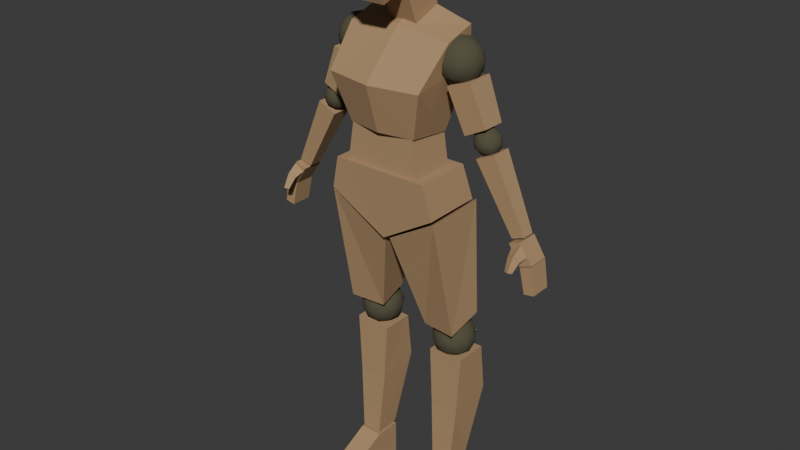 # Source: animated_female_mannequin.blend  (saved by Blender 4.1.24; exported with 4.5.12 LTS)
import bpy
from mathutils import Matrix  # noqa: F401  (used for matrix-valued properties, if any)

bpy.ops.wm.read_factory_settings(use_empty=True)
scene = bpy.context.scene
scene.name = 'Scene'

# ---- collections
col_character = bpy.data.collections.new('Character'); scene.collection.children.link(col_character)

# ---- materials (node trees are filled in below, after node groups)
mat_base = bpy.data.materials.new('Base')
mat_base.use_transparent_shadow = False
mat_joints = bpy.data.materials.new('Joints')
mat_joints.use_transparent_shadow = False

# ---- material node trees
mat_base.use_nodes = True; mat_base.node_tree.nodes.clear()
_N = mat_base.node_tree.nodes; _L = mat_base.node_tree.links
n0 = _N.new('ShaderNodeBsdfPrincipled'); n0.name = 'Principled BSDF'; n0.location = (10, 300)
n0.inputs[0].default_value = (0.4245, 0.2695, 0.1397, 1.0)
n0.inputs[2].default_value = 1.0
n1 = _N.new('ShaderNodeOutputMaterial'); n1.name = 'Material Output'; n1.location = (300, 300)
_L.new(n0.outputs[0], n1.inputs[0])
n1.is_active_output = True
mat_joints.use_nodes = True; mat_joints.node_tree.nodes.clear()
_N = mat_joints.node_tree.nodes; _L = mat_joints.node_tree.links
n0 = _N.new('ShaderNodeBsdfPrincipled'); n0.name = 'Principled BSDF'; n0.location = (10, 300)
n0.inputs[0].default_value = (0.08915, 0.08196, 0.04571, 1.0)
n0.inputs[2].default_value = 1.0
n1 = _N.new('ShaderNodeOutputMaterial'); n1.name = 'Material Output'; n1.location = (300, 300)
_L.new(n0.outputs[0], n1.inputs[0])
n1.is_active_output = True

# ---- world
world_world = bpy.data.worlds.new('World'); scene.world = world_world
world_world.use_nodes = True; world_world.node_tree.nodes.clear()
_N = world_world.node_tree.nodes; _L = world_world.node_tree.links
n0 = _N.new('ShaderNodeOutputWorld'); n0.name = 'World Output'; n0.location = (300, 300)
n1 = _N.new('ShaderNodeBackground'); n1.name = 'Background'; n1.location = (10, 300)
n1.inputs[0].default_value = (0.05088, 0.05088, 0.05088, 1.0)
_L.new(n1.outputs[0], n0.inputs[0])
n0.is_active_output = True
world_world.color = (0.05088, 0.05088, 0.05088)
world_world.use_sun_shadow = False
world_world.sun_shadow_jitter_overblur = 0.0

# ---- meshes
me_cube_009 = bpy.data.meshes.new('Cube.009')
me_cube_009.from_pydata([(0.2292, 0.1113, 0.001957), (0.2292, 0.109, 0.2459), (0.2292, 0.2891, 0.001957), (0.2292, 0.2868, 0.2459), (0.3882, 0.1113, 0.001957), (0.3882, 0.109, 0.2459), (0.3882, 0.2891, 0.001957), (0.3882, 0.2868, 0.2459), (0.2292, -0.2637, -0.00155), (0.2292, -0.2659, 0.0584), (0.3882, -0.2659, 0.0584), (0.3882, -0.2637, -0.00155), (-0.2292, 0.1113, 0.001957), (-0.2292, 0.109, 0.2459), (-0.2292, 0.2891, 0.001957), (-0.2292, 0.2868, 0.2459), (-0.3882, 0.1113, 0.001957), (-0.3882, 0.109, 0.2459), (-0.3882, 0.2891, 0.001957), (-0.3882, 0.2868, 0.2459), (-0.2292, -0.2637, -0.00155), (-0.2292, -0.2659, 0.0584), (-0.3882, -0.2659, 0.0584), (-0.3882, -0.2637, -0.00155), (-0.09289, -0.1891, 3.452), (-0.1252, -0.2203, 3.898), (-0.09289, 0.1854, 3.63), (-0.1255, 0.2143, 3.965), (0.09289, -0.1891, 3.452), (0.1252, -0.2203, 3.898), (0.09289, 0.1854, 3.63), (0.1255, 0.2143, 3.965), (-0.1253, -0.2655, 3.629), (-0.1468, 0.2432, 3.792), (0.1468, 0.2432, 3.792), (0.1253, -0.2655, 3.629), (-0.09289, -0.02108, 3.508), (-0.1376, -0.0257, 4.004), (0.09289, -0.02108, 3.508), (0.1376, -0.0257, 4.004), (0.192, -0.01221, 3.74), (-0.192, -0.01221, 3.74), (-0.09238, 0.09071, 3.283), (-0.09238, -0.03353, 3.581), (-0.09238, 0.2827, 3.363), (-0.09238, 0.1585, 3.661), (0.09238, 0.09071, 3.283), (0.09238, -0.03353, 3.581), (0.09238, 0.2827, 3.363), (0.09238, 0.1585, 3.661), (0.235, -0.1039, 2.676), (0.3571, 0.0447, 3.235), (0.235, 0.1901, 2.642), (0.3571, 0.2507, 3.3), (0.0, 0.2278, 2.642), (0.0, 0.2865, 3.379), (0.0, -0.1457, 2.676), (0.0, 0.04152, 3.281), (0.3266, 0.2957, 3.057), (0.3266, -0.1791, 2.99), (0.0, -0.2412, 2.99), (0.0, 0.3619, 3.057), (-0.235, -0.1039, 2.676), (-0.3571, 0.0447, 3.235), (-0.235, 0.1901, 2.642), (-0.3571, 0.2507, 3.3), (-0.3266, 0.2957, 3.057), (-0.3266, -0.1791, 2.99), (0.3841, -0.1229, 2.208), (0.3275, -0.1385, 2.433), (0.3841, 0.2779, 2.214), (0.3275, 0.2505, 2.437), (-1.52e-11, 0.3069, 1.979), (0.0, -0.09921, 1.973), (-0.3841, -0.1229, 2.208), (-0.3275, -0.1385, 2.433), (-0.3841, 0.2779, 2.214), (-0.3275, 0.2505, 2.437), (-0.2701, -0.1081, 2.371), (-0.205, -0.1081, 2.781), (-0.2701, 0.1908, 2.371), (-0.205, 0.1908, 2.781), (0.2701, -0.1081, 2.371), (0.205, -0.1081, 2.781), (0.2701, 0.1908, 2.371), (0.205, 0.1908, 2.781), (0.3887, -0.1125, 2.187), (0.3893, 0.3106, 2.203), (0.0152, 0.2792, 1.965), (0.0152, -0.06134, 1.961), (0.4119, 0.06638, 1.343), (0.4249, 0.3109, 1.417), (0.1739, 0.09853, 1.335), (0.1739, 0.2911, 1.409), (-0.3887, -0.1125, 2.187), (-0.3893, 0.3106, 2.203), (-0.0152, 0.2792, 1.965), (-0.0152, -0.06134, 1.961), (-0.4119, 0.06638, 1.343), (-0.4249, 0.3109, 1.417), (-0.1739, 0.09853, 1.335), (-0.1739, 0.2911, 1.409), (0.3011, 0.241, 1.093), (0.407, 0.1641, 1.174), (0.2607, 0.1165, 1.174), (0.1702, 0.241, 1.174), (0.2607, 0.3655, 1.174), (0.407, 0.3179, 1.174), (0.3416, 0.1165, 1.305), (0.1952, 0.1641, 1.305), (0.1952, 0.3179, 1.305), (0.3416, 0.3655, 1.305), (0.432, 0.241, 1.305), (0.3011, 0.241, 1.386), (0.2773, 0.1678, 1.115), (0.3634, 0.1958, 1.115), (0.3396, 0.1226, 1.163), (0.4256, 0.241, 1.163), (0.3634, 0.2862, 1.115), (0.2242, 0.241, 1.115), (0.2004, 0.1678, 1.163), (0.2773, 0.3142, 1.115), (0.2004, 0.3142, 1.163), (0.3396, 0.3594, 1.163), (0.4403, 0.1958, 1.24), (0.4403, 0.2862, 1.24), (0.3011, 0.09467, 1.24), (0.3871, 0.1226, 1.24), (0.1619, 0.1958, 1.24), (0.2151, 0.1226, 1.24), (0.2151, 0.3594, 1.24), (0.1619, 0.2862, 1.24), (0.3871, 0.3594, 1.24), (0.3011, 0.3873, 1.24), (0.4018, 0.1678, 1.317), (0.2626, 0.1226, 1.317), (0.1766, 0.241, 1.317), (0.2626, 0.3594, 1.317), (0.4018, 0.3142, 1.317), (0.3249, 0.1678, 1.364), (0.378, 0.241, 1.364), (0.2389, 0.1958, 1.364), (0.2389, 0.2862, 1.364), (0.3249, 0.3142, 1.364), (-0.3011, 0.241, 1.112), (-0.407, 0.1641, 1.192), (-0.2607, 0.1165, 1.192), (-0.1702, 0.241, 1.192), (-0.2607, 0.3655, 1.192), (-0.407, 0.3179, 1.192), (-0.3416, 0.1165, 1.323), (-0.1952, 0.1641, 1.323), (-0.1952, 0.3179, 1.323), (-0.3416, 0.3655, 1.323), (-0.432, 0.241, 1.323), (-0.3011, 0.241, 1.404), (-0.2773, 0.1678, 1.133), (-0.3634, 0.1958, 1.133), (-0.3396, 0.1226, 1.181), (-0.4256, 0.241, 1.181), (-0.3634, 0.2862, 1.133), (-0.2242, 0.241, 1.133), (-0.2004, 0.1678, 1.181), (-0.2773, 0.3142, 1.133), (-0.2004, 0.3142, 1.181), (-0.3396, 0.3594, 1.181), (-0.4403, 0.1958, 1.258), (-0.4403, 0.2862, 1.258), (-0.3011, 0.09467, 1.258), (-0.3871, 0.1226, 1.258), (-0.1619, 0.1958, 1.258), (-0.2151, 0.1226, 1.258), (-0.2151, 0.3594, 1.258), (-0.1619, 0.2862, 1.258), (-0.3871, 0.3594, 1.258), (-0.3011, 0.3873, 1.258), (-0.4018, 0.1678, 1.335), (-0.2626, 0.1226, 1.335), (-0.1766, 0.241, 1.335), (-0.2626, 0.3594, 1.335), (-0.4018, 0.3142, 1.335), (-0.3249, 0.1678, 1.382), (-0.378, 0.241, 1.382), (-0.2389, 0.1958, 1.382), (-0.2389, 0.2862, 1.382), (-0.3249, 0.3142, 1.382), (0.2394, 0.1162, 0.2646), (0.1839, 0.1428, 1.125), (0.2394, 0.2903, 0.2646), (0.1839, 0.3641, 1.125), (0.3772, 0.1162, 0.2646), (0.4314, 0.1428, 1.136), (0.3772, 0.2903, 0.2646), (0.4314, 0.3641, 1.136), (0.2066, 0.139, 0.717), (0.1971, 0.4183, 0.7916), (0.423, 0.4183, 0.7928), (0.4076, 0.139, 0.723), (-0.2394, 0.1162, 0.2646), (-0.1839, 0.1428, 1.125), (-0.2394, 0.2903, 0.2646), (-0.1839, 0.3641, 1.125), (-0.3772, 0.1162, 0.2646), (-0.4314, 0.1428, 1.136), (-0.3772, 0.2903, 0.2646), (-0.4314, 0.3641, 1.136), (-0.2066, 0.139, 0.717), (-0.1971, 0.4183, 0.7916), (-0.423, 0.4183, 0.7928), (-0.4076, 0.139, 0.723), (0.3679, 0.1459, 2.976), (0.4727, 0.06977, 3.056), (0.3279, 0.02273, 3.056), (0.2384, 0.1459, 3.056), (0.3279, 0.2691, 3.056), (0.4727, 0.222, 3.056), (0.4079, 0.02273, 3.185), (0.2632, 0.06977, 3.185), (0.2632, 0.222, 3.185), (0.4079, 0.2691, 3.185), (0.4974, 0.1459, 3.185), (0.3679, 0.1459, 3.265), (0.3444, 0.0735, 2.997), (0.4295, 0.1012, 2.997), (0.406, 0.02876, 3.044), (0.4911, 0.1459, 3.044), (0.4295, 0.1906, 2.997), (0.2918, 0.1459, 2.997), (0.2683, 0.0735, 3.044), (0.3444, 0.2183, 2.997), (0.2683, 0.2183, 3.044), (0.406, 0.263, 3.044), (0.5056, 0.1012, 3.12), (0.5056, 0.1906, 3.12), (0.3679, 0.001102, 3.12), (0.453, 0.02875, 3.12), (0.2302, 0.1012, 3.12), (0.2828, 0.02875, 3.12), (0.2828, 0.263, 3.12), (0.2302, 0.1906, 3.12), (0.453, 0.263, 3.12), (0.3679, 0.2907, 3.12), (0.4676, 0.0735, 3.197), (0.3299, 0.02876, 3.197), (0.2448, 0.1459, 3.197), (0.3299, 0.263, 3.197), (0.4676, 0.2183, 3.197), (0.3915, 0.0735, 3.244), (0.4441, 0.1459, 3.244), (0.3063, 0.1012, 3.244), (0.3063, 0.1906, 3.244), (0.3915, 0.2183, 3.244), (-0.3679, 0.1459, 2.976), (-0.4727, 0.06977, 3.056), (-0.3279, 0.02273, 3.056), (-0.2384, 0.1459, 3.056), (-0.3279, 0.2691, 3.056), (-0.4727, 0.222, 3.056), (-0.4079, 0.02273, 3.185), (-0.2632, 0.06977, 3.185), (-0.2632, 0.222, 3.185), (-0.4079, 0.2691, 3.185), (-0.4974, 0.1459, 3.185), (-0.3679, 0.1459, 3.265), (-0.3444, 0.0735, 2.997), (-0.4295, 0.1012, 2.997), (-0.406, 0.02876, 3.044), (-0.4911, 0.1459, 3.044), (-0.4295, 0.1906, 2.997), (-0.2918, 0.1459, 2.997), (-0.2683, 0.0735, 3.044), (-0.3444, 0.2183, 2.997), (-0.2683, 0.2183, 3.044), (-0.406, 0.263, 3.044), (-0.5056, 0.1012, 3.12), (-0.5056, 0.1906, 3.12), (-0.3679, 0.001102, 3.12), (-0.453, 0.02875, 3.12), (-0.2302, 0.1012, 3.12), (-0.2828, 0.02875, 3.12), (-0.2828, 0.263, 3.12), (-0.2302, 0.1906, 3.12), (-0.453, 0.263, 3.12), (-0.3679, 0.2907, 3.12), (-0.4676, 0.0735, 3.197), (-0.3299, 0.02876, 3.197), (-0.2448, 0.1459, 3.197), (-0.3299, 0.263, 3.197), (-0.4676, 0.2183, 3.197), (-0.3915, 0.0735, 3.244), (-0.4441, 0.1459, 3.244), (-0.3063, 0.1012, 3.244), (-0.3063, 0.1906, 3.244), (-0.3915, 0.2183, 3.244), (0.4675, 0.06547, 2.71), (0.3494, 0.04849, 2.986), (0.4675, 0.2207, 2.71), (0.3494, 0.2377, 2.986), (0.6107, 0.06547, 2.783), (0.5032, 0.04849, 3.044), (0.6107, 0.2207, 2.783), (0.5032, 0.2377, 3.044), (-0.4675, 0.06547, 2.71), (-0.3494, 0.04849, 2.986), (-0.4675, 0.2207, 2.71), (-0.3494, 0.2377, 2.986), (-0.6107, 0.06547, 2.783), (-0.5032, 0.04849, 3.044), (-0.6107, 0.2207, 2.783), (-0.5032, 0.2377, 3.044), (0.5744, 0.1459, 2.596), (0.6382, 0.09958, 2.645), (0.5501, 0.07096, 2.645), (0.4957, 0.1459, 2.645), (0.5501, 0.2208, 2.645), (0.6382, 0.1922, 2.645), (0.5988, 0.07096, 2.723), (0.5107, 0.09958, 2.723), (0.5107, 0.1922, 2.723), (0.5988, 0.2208, 2.723), (0.6532, 0.1459, 2.723), (0.5744, 0.1459, 2.772), (0.5601, 0.1018, 2.609), (0.6119, 0.1187, 2.609), (0.5976, 0.07463, 2.638), (0.6494, 0.1459, 2.638), (0.6119, 0.1731, 2.609), (0.5281, 0.1459, 2.609), (0.5138, 0.1018, 2.638), (0.5601, 0.1899, 2.609), (0.5138, 0.1899, 2.638), (0.5976, 0.2172, 2.638), (0.6582, 0.1187, 2.684), (0.6582, 0.1731, 2.684), (0.5744, 0.0578, 2.684), (0.6262, 0.07463, 2.684), (0.4907, 0.1187, 2.684), (0.5227, 0.07463, 2.684), (0.5227, 0.2172, 2.684), (0.4907, 0.1731, 2.684), (0.6262, 0.2172, 2.684), (0.5744, 0.234, 2.684), (0.6351, 0.1018, 2.73), (0.5513, 0.07463, 2.73), (0.4995, 0.1459, 2.73), (0.5513, 0.2172, 2.73), (0.6351, 0.1899, 2.73), (0.5888, 0.1018, 2.759), (0.6208, 0.1459, 2.759), (0.537, 0.1187, 2.759), (0.537, 0.1731, 2.759), (0.5888, 0.1899, 2.759), (-0.5744, 0.1459, 2.596), (-0.6382, 0.09958, 2.645), (-0.5501, 0.07096, 2.645), (-0.4957, 0.1459, 2.645), (-0.5501, 0.2208, 2.645), (-0.6382, 0.1922, 2.645), (-0.5988, 0.07096, 2.723), (-0.5107, 0.09958, 2.723), (-0.5107, 0.1922, 2.723), (-0.5988, 0.2208, 2.723), (-0.6532, 0.1459, 2.723), (-0.5744, 0.1459, 2.772), (-0.5601, 0.1018, 2.609), (-0.6119, 0.1187, 2.609), (-0.5976, 0.07463, 2.638), (-0.6494, 0.1459, 2.638), (-0.6119, 0.1731, 2.609), (-0.5281, 0.1459, 2.609), (-0.5138, 0.1018, 2.638), (-0.5601, 0.1899, 2.609), (-0.5138, 0.1899, 2.638), (-0.5976, 0.2172, 2.638), (-0.6582, 0.1187, 2.684), (-0.6582, 0.1731, 2.684), (-0.5744, 0.0578, 2.684), (-0.6262, 0.07463, 2.684), (-0.4907, 0.1187, 2.684), (-0.5227, 0.07463, 2.684), (-0.5227, 0.2172, 2.684), (-0.4907, 0.1731, 2.684), (-0.6262, 0.2172, 2.684), (-0.5744, 0.234, 2.684), (-0.6351, 0.1018, 2.73), (-0.5513, 0.07463, 2.73), (-0.4995, 0.1459, 2.73), (-0.5513, 0.2172, 2.73), (-0.6351, 0.1899, 2.73), (-0.5888, 0.1018, 2.759), (-0.6208, 0.1459, 2.759), (-0.537, 0.1187, 2.759), (-0.537, 0.1731, 2.759), (-0.5888, 0.1899, 2.759), (0.7964, 0.1002, 2.155), (0.5451, 0.0756, 2.587), (0.7964, 0.1859, 2.155), (0.5451, 0.2106, 2.587), (0.8807, 0.1002, 2.184), (0.6701, 0.0756, 2.646), (0.8807, 0.1859, 2.184), (0.6701, 0.2106, 2.646), (-0.7964, 0.1002, 2.155), (-0.5451, 0.0756, 2.587), (-0.7964, 0.1859, 2.155), (-0.5451, 0.2106, 2.587), (-0.8807, 0.1002, 2.184), (-0.6701, 0.0756, 2.646), (-0.8807, 0.1859, 2.184), (-0.6701, 0.2106, 2.646), (0.9261, 0.0593, 1.85), (0.8068, 0.0593, 2.144), (0.9261, 0.2009, 1.85), (0.8068, 0.2009, 2.144), (0.9933, 0.0593, 1.862), (0.8839, 0.0593, 2.174), (0.9933, 0.2009, 1.862), (0.8839, 0.2009, 2.174), (0.889, 0.05945, 2.013), (0.8871, 0.2009, 2.018), (0.9642, 0.2009, 2.047), (0.9642, 0.0593, 2.047), (-0.8879, -0.01265, 2.115), (-0.9166, 0.008884, 2.075), (-0.8408, 0.0002928, 2.09), (-0.8699, 0.02358, 2.051), (-0.8914, 0.05879, 2.161), (-0.9321, 0.05879, 2.095), (-0.8841, -0.06327, 2.029), (-0.9012, -0.03759, 2.018), (-0.8253, 0.05879, 2.12), (-0.8661, 0.05879, 2.054), (-0.8563, -0.04743, 2.022), (-0.8734, -0.02176, 2.012), (0.8734, -0.02176, 2.012), (0.8563, -0.04743, 2.022), (0.8661, 0.05879, 2.054), (0.8253, 0.05879, 2.12), (0.9012, -0.03759, 2.018), (0.8841, -0.06327, 2.029), (0.9321, 0.05879, 2.095), (0.8914, 0.05879, 2.161), (0.8699, 0.02358, 2.051), (0.8408, 0.0002928, 2.09), (0.9166, 0.008884, 2.075), (0.8879, -0.01265, 2.115), (-0.9642, 0.0593, 2.047), (-0.9642, 0.2009, 2.047), (-0.8871, 0.2009, 2.018), (-0.889, 0.05945, 2.013), (-0.8839, 0.2009, 2.174), (-0.9933, 0.2009, 1.862), (-0.8839, 0.0593, 2.174), (-0.9933, 0.0593, 1.862), (-0.8068, 0.2009, 2.144), (-0.9261, 0.2009, 1.85), (-0.8068, 0.0593, 2.144), (-0.9261, 0.0593, 1.85), (0.9661, 0.05945, 2.043), (0.8871, 0.0593, 2.018), (0.9661, 0.201, 2.043), (0.889, 0.201, 2.013), (0.841, 0.001172, 2.09), (0.8877, -0.01353, 2.114), (0.9169, 0.009764, 2.075), (0.8697, 0.0227, 2.05), (-0.9661, 0.05945, 2.043), (-0.8871, 0.0593, 2.018), (-0.9661, 0.201, 2.043), (-0.889, 0.201, 2.013), (-0.841, 0.001172, 2.09), (-0.8877, -0.01353, 2.114), (-0.9169, 0.009764, 2.075), (-0.8697, 0.0227, 2.05)], [], [(0, 1, 3, 2), (2, 3, 7, 6), (6, 7, 5, 4), (5, 1, 9, 10), (2, 6, 4, 0), (7, 3, 1, 5), (11, 10, 9, 8), (4, 5, 10, 11), (1, 0, 8, 9), (0, 4, 11, 8), (12, 14, 15, 13), (14, 18, 19, 15), (18, 16, 17, 19), (17, 22, 21, 13), (14, 12, 16, 18), (19, 17, 13, 15), (23, 20, 21, 22), (16, 23, 22, 17), (13, 21, 20, 12), (12, 20, 23, 16), (41, 37, 27, 33), (33, 27, 31, 34), (40, 39, 29, 35), (35, 29, 25, 32), (36, 38, 28, 24), (39, 37, 25, 29), (28, 35, 32, 24), (38, 40, 35, 28), (26, 33, 34, 30), (36, 41, 33, 26), (24, 32, 41, 36), (30, 34, 40, 38), (31, 27, 37, 39), (26, 30, 38, 36), (34, 31, 39, 40), (32, 25, 37, 41), (42, 43, 45, 44), (44, 45, 49, 48), (48, 49, 47, 46), (46, 47, 43, 42), (44, 48, 46, 42), (49, 45, 43, 47), (61, 55, 53, 58), (58, 53, 51, 59), (54, 52, 50, 56), (53, 55, 57, 51), (59, 51, 57, 60), (50, 59, 60, 56), (52, 58, 59, 50), (54, 61, 58, 52), (61, 66, 65, 55), (66, 67, 63, 65), (54, 56, 62, 64), (65, 63, 57, 55), (67, 60, 57, 63), (62, 56, 60, 67), (64, 62, 67, 66), (54, 64, 66, 61), (70, 71, 69, 68), (72, 70, 68, 73), (74, 73, 68, 69, 75), (72, 76, 77, 71, 70), (76, 74, 75, 77), (72, 73, 74, 76), (77, 75, 69, 71), (78, 79, 81, 80), (80, 81, 85, 84), (84, 85, 83, 82), (82, 83, 79, 78), (80, 84, 82, 78), (85, 81, 79, 83), (88, 89, 86, 87), (93, 91, 90, 92), (88, 87, 91, 93), (87, 86, 90, 91), (89, 88, 93, 92), (86, 89, 92, 90), (96, 95, 94, 97), (101, 100, 98, 99), (96, 101, 99, 95), (95, 99, 98, 94), (97, 100, 101, 96), (94, 98, 100, 97), (102, 115, 114), (103, 115, 117), (102, 114, 119), (102, 119, 121), (102, 121, 118), (103, 117, 124), (104, 116, 126), (105, 120, 128), (106, 122, 130), (107, 123, 132), (103, 124, 127), (104, 126, 129), (105, 128, 131), (106, 130, 133), (107, 132, 125), (108, 134, 139), (109, 135, 141), (110, 136, 142), (111, 137, 143), (112, 138, 140), (140, 143, 113), (140, 138, 143), (138, 111, 143), (143, 142, 113), (143, 137, 142), (137, 110, 142), (142, 141, 113), (142, 136, 141), (136, 109, 141), (141, 139, 113), (141, 135, 139), (135, 108, 139), (139, 140, 113), (139, 134, 140), (134, 112, 140), (125, 138, 112), (125, 132, 138), (132, 111, 138), (133, 137, 111), (133, 130, 137), (130, 110, 137), (131, 136, 110), (131, 128, 136), (128, 109, 136), (129, 135, 109), (129, 126, 135), (126, 108, 135), (127, 134, 108), (127, 124, 134), (124, 112, 134), (132, 133, 111), (132, 123, 133), (123, 106, 133), (130, 131, 110), (130, 122, 131), (122, 105, 131), (128, 129, 109), (128, 120, 129), (120, 104, 129), (126, 127, 108), (126, 116, 127), (116, 103, 127), (124, 125, 112), (124, 117, 125), (117, 107, 125), (118, 123, 107), (118, 121, 123), (121, 106, 123), (121, 122, 106), (121, 119, 122), (119, 105, 122), (119, 120, 105), (119, 114, 120), (114, 104, 120), (117, 118, 107), (117, 115, 118), (115, 102, 118), (114, 116, 104), (114, 115, 116), (115, 103, 116), (144, 156, 157), (145, 159, 157), (144, 161, 156), (144, 163, 161), (144, 160, 163), (145, 166, 159), (146, 168, 158), (147, 170, 162), (148, 172, 164), (149, 174, 165), (145, 169, 166), (146, 171, 168), (147, 173, 170), (148, 175, 172), (149, 167, 174), (150, 181, 176), (151, 183, 177), (152, 184, 178), (153, 185, 179), (154, 182, 180), (182, 155, 185), (182, 185, 180), (180, 185, 153), (185, 155, 184), (185, 184, 179), (179, 184, 152), (184, 155, 183), (184, 183, 178), (178, 183, 151), (183, 155, 181), (183, 181, 177), (177, 181, 150), (181, 155, 182), (181, 182, 176), (176, 182, 154), (167, 154, 180), (167, 180, 174), (174, 180, 153), (175, 153, 179), (175, 179, 172), (172, 179, 152), (173, 152, 178), (173, 178, 170), (170, 178, 151), (171, 151, 177), (171, 177, 168), (168, 177, 150), (169, 150, 176), (169, 176, 166), (166, 176, 154), (174, 153, 175), (174, 175, 165), (165, 175, 148), (172, 152, 173), (172, 173, 164), (164, 173, 147), (170, 151, 171), (170, 171, 162), (162, 171, 146), (168, 150, 169), (168, 169, 158), (158, 169, 145), (166, 154, 167), (166, 167, 159), (159, 167, 149), (160, 149, 165), (160, 165, 163), (163, 165, 148), (163, 148, 164), (163, 164, 161), (161, 164, 147), (161, 147, 162), (161, 162, 156), (156, 162, 146), (159, 149, 160), (159, 160, 157), (157, 160, 144), (156, 146, 158), (156, 158, 157), (157, 158, 145), (194, 187, 189, 195), (195, 189, 193, 196), (196, 193, 191, 197), (197, 191, 187, 194), (188, 192, 190, 186), (193, 189, 187, 191), (190, 197, 194, 186), (192, 196, 197, 190), (188, 195, 196, 192), (186, 194, 195, 188), (206, 207, 201, 199), (207, 208, 205, 201), (208, 209, 203, 205), (209, 206, 199, 203), (200, 198, 202, 204), (205, 203, 199, 201), (202, 198, 206, 209), (204, 202, 209, 208), (200, 204, 208, 207), (198, 200, 207, 206), (210, 223, 222), (211, 223, 225), (210, 222, 227), (210, 227, 229), (210, 229, 226), (211, 225, 232), (212, 224, 234), (213, 228, 236), (214, 230, 238), (215, 231, 240), (211, 232, 235), (212, 234, 237), (213, 236, 239), (214, 238, 241), (215, 240, 233), (216, 242, 247), (217, 243, 249), (218, 244, 250), (219, 245, 251), (220, 246, 248), (248, 251, 221), (248, 246, 251), (246, 219, 251), (251, 250, 221), (251, 245, 250), (245, 218, 250), (250, 249, 221), (250, 244, 249), (244, 217, 249), (249, 247, 221), (249, 243, 247), (243, 216, 247), (247, 248, 221), (247, 242, 248), (242, 220, 248), (233, 246, 220), (233, 240, 246), (240, 219, 246), (241, 245, 219), (241, 238, 245), (238, 218, 245), (239, 244, 218), (239, 236, 244), (236, 217, 244), (237, 243, 217), (237, 234, 243), (234, 216, 243), (235, 242, 216), (235, 232, 242), (232, 220, 242), (240, 241, 219), (240, 231, 241), (231, 214, 241), (238, 239, 218), (238, 230, 239), (230, 213, 239), (236, 237, 217), (236, 228, 237), (228, 212, 237), (234, 235, 216), (234, 224, 235), (224, 211, 235), (232, 233, 220), (232, 225, 233), (225, 215, 233), (226, 231, 215), (226, 229, 231), (229, 214, 231), (229, 230, 214), (229, 227, 230), (227, 213, 230), (227, 228, 213), (227, 222, 228), (222, 212, 228), (225, 226, 215), (225, 223, 226), (223, 210, 226), (222, 224, 212), (222, 223, 224), (223, 211, 224), (252, 264, 265), (253, 267, 265), (252, 269, 264), (252, 271, 269), (252, 268, 271), (253, 274, 267), (254, 276, 266), (255, 278, 270), (256, 280, 272), (257, 282, 273), (253, 277, 274), (254, 279, 276), (255, 281, 278), (256, 283, 280), (257, 275, 282), (258, 289, 284), (259, 291, 285), (260, 292, 286), (261, 293, 287), (262, 290, 288), (290, 263, 293), (290, 293, 288), (288, 293, 261), (293, 263, 292), (293, 292, 287), (287, 292, 260), (292, 263, 291), (292, 291, 286), (286, 291, 259), (291, 263, 289), (291, 289, 285), (285, 289, 258), (289, 263, 290), (289, 290, 284), (284, 290, 262), (275, 262, 288), (275, 288, 282), (282, 288, 261), (283, 261, 287), (283, 287, 280), (280, 287, 260), (281, 260, 286), (281, 286, 278), (278, 286, 259), (279, 259, 285), (279, 285, 276), (276, 285, 258), (277, 258, 284), (277, 284, 274), (274, 284, 262), (282, 261, 283), (282, 283, 273), (273, 283, 256), (280, 260, 281), (280, 281, 272), (272, 281, 255), (278, 259, 279), (278, 279, 270), (270, 279, 254), (276, 258, 277), (276, 277, 266), (266, 277, 253), (274, 262, 275), (274, 275, 267), (267, 275, 257), (268, 257, 273), (268, 273, 271), (271, 273, 256), (271, 256, 272), (271, 272, 269), (269, 272, 255), (269, 255, 270), (269, 270, 264), (264, 270, 254), (267, 257, 268), (267, 268, 265), (265, 268, 252), (264, 254, 266), (264, 266, 265), (265, 266, 253), (294, 295, 297, 296), (296, 297, 301, 300), (300, 301, 299, 298), (298, 299, 295, 294), (296, 300, 298, 294), (301, 297, 295, 299), (302, 304, 305, 303), (304, 308, 309, 305), (308, 306, 307, 309), (306, 302, 303, 307), (304, 302, 306, 308), (309, 307, 303, 305), (310, 323, 322), (311, 323, 325), (310, 322, 327), (310, 327, 329), (310, 329, 326), (311, 325, 332), (312, 324, 334), (313, 328, 336), (314, 330, 338), (315, 331, 340), (311, 332, 335), (312, 334, 337), (313, 336, 339), (314, 338, 341), (315, 340, 333), (316, 342, 347), (317, 343, 349), (318, 344, 350), (319, 345, 351), (320, 346, 348), (348, 351, 321), (348, 346, 351), (346, 319, 351), (351, 350, 321), (351, 345, 350), (345, 318, 350), (350, 349, 321), (350, 344, 349), (344, 317, 349), (349, 347, 321), (349, 343, 347), (343, 316, 347), (347, 348, 321), (347, 342, 348), (342, 320, 348), (333, 346, 320), (333, 340, 346), (340, 319, 346), (341, 345, 319), (341, 338, 345), (338, 318, 345), (339, 344, 318), (339, 336, 344), (336, 317, 344), (337, 343, 317), (337, 334, 343), (334, 316, 343), (335, 342, 316), (335, 332, 342), (332, 320, 342), (340, 341, 319), (340, 331, 341), (331, 314, 341), (338, 339, 318), (338, 330, 339), (330, 313, 339), (336, 337, 317), (336, 328, 337), (328, 312, 337), (334, 335, 316), (334, 324, 335), (324, 311, 335), (332, 333, 320), (332, 325, 333), (325, 315, 333), (326, 331, 315), (326, 329, 331), (329, 314, 331), (329, 330, 314), (329, 327, 330), (327, 313, 330), (327, 328, 313), (327, 322, 328), (322, 312, 328), (325, 326, 315), (325, 323, 326), (323, 310, 326), (322, 324, 312), (322, 323, 324), (323, 311, 324), (352, 364, 365), (353, 367, 365), (352, 369, 364), (352, 371, 369), (352, 368, 371), (353, 374, 367), (354, 376, 366), (355, 378, 370), (356, 380, 372), (357, 382, 373), (353, 377, 374), (354, 379, 376), (355, 381, 378), (356, 383, 380), (357, 375, 382), (358, 389, 384), (359, 391, 385), (360, 392, 386), (361, 393, 387), (362, 390, 388), (390, 363, 393), (390, 393, 388), (388, 393, 361), (393, 363, 392), (393, 392, 387), (387, 392, 360), (392, 363, 391), (392, 391, 386), (386, 391, 359), (391, 363, 389), (391, 389, 385), (385, 389, 358), (389, 363, 390), (389, 390, 384), (384, 390, 362), (375, 362, 388), (375, 388, 382), (382, 388, 361), (383, 361, 387), (383, 387, 380), (380, 387, 360), (381, 360, 386), (381, 386, 378), (378, 386, 359), (379, 359, 385), (379, 385, 376), (376, 385, 358), (377, 358, 384), (377, 384, 374), (374, 384, 362), (382, 361, 383), (382, 383, 373), (373, 383, 356), (380, 360, 381), (380, 381, 372), (372, 381, 355), (378, 359, 379), (378, 379, 370), (370, 379, 354), (376, 358, 377), (376, 377, 366), (366, 377, 353), (374, 362, 375), (374, 375, 367), (367, 375, 357), (368, 357, 373), (368, 373, 371), (371, 373, 356), (371, 356, 372), (371, 372, 369), (369, 372, 355), (369, 355, 370), (369, 370, 364), (364, 370, 354), (367, 357, 368), (367, 368, 365), (365, 368, 352), (364, 354, 366), (364, 366, 365), (365, 366, 353), (394, 395, 397, 396), (396, 397, 401, 400), (400, 401, 399, 398), (398, 399, 395, 394), (396, 400, 398, 394), (401, 397, 395, 399), (402, 404, 405, 403), (404, 408, 409, 405), (408, 406, 407, 409), (406, 402, 403, 407), (404, 402, 406, 408), (409, 407, 403, 405), (459, 411, 413, 419), (419, 413, 417, 420), (420, 417, 415, 421), (421, 415, 411, 459), (412, 416, 414, 410), (417, 413, 411, 415), (414, 458, 418, 410), (416, 460, 458, 414), (412, 461, 460, 416), (410, 418, 461, 412), (471, 424, 432, 428), (423, 471, 428, 429), (425, 470, 430, 431), (426, 430, 470, 422), (427, 426, 422, 472), (473, 423, 429, 433), (431, 427, 472, 425), (431, 430, 426, 427), (429, 428, 432, 433), (433, 432, 424, 473), (442, 462, 437, 436), (436, 437, 441, 440), (444, 463, 439, 438), (438, 439, 435, 434), (465, 444, 438, 434), (463, 443, 435, 439), (441, 437, 462, 445), (436, 440, 464, 442), (440, 441, 445, 464), (434, 435, 443, 465), (455, 451, 453, 457), (450, 454, 456, 452), (448, 454, 450, 447), (451, 468, 466, 453), (455, 469, 468, 451), (453, 466, 449, 457), (447, 450, 452, 446), (446, 452, 456, 467), (467, 456, 454, 448), (457, 449, 469, 455), (421, 459, 419, 420), (458, 460, 461, 418), (442, 464, 445, 462), (443, 463, 444, 465), (446, 467, 448, 447), (466, 468, 469, 449), (425, 472, 422, 470), (424, 471, 423, 473)])
me_cube_009.polygons.foreach_set('use_smooth', [0, 0, 0, 0, 0, 0, 0, 0, 0, 0, 0, 0, 0, 0, 0, 0, 0, 0, 0, 0, 0, 0, 0, 0, 0, 0, 0, 0, 0, 0, 0, 0, 0, 0, 0, 0, 0, 0, 0, 0, 0, 0, 0, 0, 0, 0, 0, 0, 0, 0, 0, 0, 0, 0, 0, 0, 0, 0, 0, 0, 0, 0, 0, 0, 0, 0, 0, 0, 0, 0, 0, 0, 0, 0, 0, 0, 0, 0, 0, 0, 0, 0, 0, 1, 1, 1, 1, 1, 1, 1, 1, 1, 1, 1, 1, 1, 1, 1, 1, 1, 1, 1, 1, 1, 1, 1, 1, 1, 1, 1, 1, 1, 1, 1, 1, 1, 1, 1, 1, 1, 1, 1, 1, 1, 1, 1, 1, 1, 1, 1, 1, 1, 1, 1, 1, 1, 1, 1, 1, 1, 1, 1, 1, 1, 1, 1, 1, 1, 1, 1, 1, 1, 1, 1, 1, 1, 1, 1, 1, 1, 1, 1, 1, 1, 1, 1, 1, 1, 1, 1, 1, 1, 1, 1, 1, 1, 1, 1, 1, 1, 1, 1, 1, 1, 1, 1, 1, 1, 1, 1, 1, 1, 1, 1, 1, 1, 1, 1, 1, 1, 1, 1, 1, 1, 1, 1, 1, 1, 1, 1, 1, 1, 1, 1, 1, 1, 1, 1, 1, 1, 1, 1, 1, 1, 1, 1, 1, 1, 1, 1, 1, 1, 1, 1, 1, 1, 1, 1, 1, 1, 1, 1, 1, 0, 0, 0, 0, 0, 0, 0, 0, 0, 0, 0, 0, 0, 0, 0, 0, 0, 0, 0, 0, 1, 1, 1, 1, 1, 1, 1, 1, 1, 1, 1, 1, 1, 1, 1, 1, 1, 1, 1, 1, 1, 1, 1, 1, 1, 1, 1, 1, 1, 1, 1, 1, 1, 1, 1, 1, 1, 1, 1, 1, 1, 1, 1, 1, 1, 1, 1, 1, 1, 1, 1, 1, 1, 1, 1, 1, 1, 1, 1, 1, 1, 1, 1, 1, 1, 1, 1, 1, 1, 1, 1, 1, 1, 1, 1, 1, 1, 1, 1, 1, 1, 1, 1, 1, 1, 1, 1, 1, 1, 1, 1, 1, 1, 1, 1, 1, 1, 1, 1, 1, 1, 1, 1, 1, 1, 1, 1, 1, 1, 1, 1, 1, 1, 1, 1, 1, 1, 1, 1, 1, 1, 1, 1, 1, 1, 1, 1, 1, 1, 1, 1, 1, 1, 1, 1, 1, 1, 1, 1, 1, 1, 1, 1, 1, 1, 1, 1, 1, 1, 1, 1, 1, 1, 1, 1, 1, 1, 1, 1, 1, 0, 0, 0, 0, 0, 0, 0, 0, 0, 0, 0, 0, 1, 1, 1, 1, 1, 1, 1, 1, 1, 1, 1, 1, 1, 1, 1, 1, 1, 1, 1, 1, 1, 1, 1, 1, 1, 1, 1, 1, 1, 1, 1, 1, 1, 1, 1, 1, 1, 1, 1, 1, 1, 1, 1, 1, 1, 1, 1, 1, 1, 1, 1, 1, 1, 1, 1, 1, 1, 1, 1, 1, 1, 1, 1, 1, 1, 1, 1, 1, 1, 1, 1, 1, 1, 1, 1, 1, 1, 1, 1, 1, 1, 1, 1, 1, 1, 1, 1, 1, 1, 1, 1, 1, 1, 1, 1, 1, 1, 1, 1, 1, 1, 1, 1, 1, 1, 1, 1, 1, 1, 1, 1, 1, 1, 1, 1, 1, 1, 1, 1, 1, 1, 1, 1, 1, 1, 1, 1, 1, 1, 1, 1, 1, 1, 1, 1, 1, 1, 1, 1, 1, 1, 1, 1, 1, 1, 1, 1, 1, 1, 1, 1, 1, 1, 1, 1, 1, 1, 1, 1, 1, 0, 0, 0, 0, 0, 0, 0, 0, 0, 0, 0, 0, 0, 0, 0, 0, 0, 0, 0, 0, 0, 0, 0, 0, 0, 0, 0, 0, 0, 0, 0, 0, 0, 0, 0, 0, 0, 0, 0, 0, 0, 0, 0, 0, 0, 0, 0, 0, 0, 0, 0, 0, 0, 0, 0, 0, 0, 0, 0, 0])
me_cube_009.polygons.foreach_set('material_index', [0, 0, 0, 0, 0, 0, 0, 0, 0, 0, 0, 0, 0, 0, 0, 0, 0, 0, 0, 0, 0, 0, 0, 0, 0, 0, 0, 0, 0, 0, 0, 0, 0, 0, 0, 0, 0, 0, 0, 0, 0, 0, 0, 0, 0, 0, 0, 0, 0, 0, 0, 0, 0, 0, 0, 0, 0, 0, 0, 0, 0, 0, 0, 0, 0, 0, 0, 0, 0, 0, 0, 0, 0, 0, 0, 0, 0, 0, 0, 0, 0, 0, 0, 1, 1, 1, 1, 1, 1, 1, 1, 1, 1, 1, 1, 1, 1, 1, 1, 1, 1, 1, 1, 1, 1, 1, 1, 1, 1, 1, 1, 1, 1, 1, 1, 1, 1, 1, 1, 1, 1, 1, 1, 1, 1, 1, 1, 1, 1, 1, 1, 1, 1, 1, 1, 1, 1, 1, 1, 1, 1, 1, 1, 1, 1, 1, 1, 1, 1, 1, 1, 1, 1, 1, 1, 1, 1, 1, 1, 1, 1, 1, 1, 1, 1, 1, 1, 1, 1, 1, 1, 1, 1, 1, 1, 1, 1, 1, 1, 1, 1, 1, 1, 1, 1, 1, 1, 1, 1, 1, 1, 1, 1, 1, 1, 1, 1, 1, 1, 1, 1, 1, 1, 1, 1, 1, 1, 1, 1, 1, 1, 1, 1, 1, 1, 1, 1, 1, 1, 1, 1, 1, 1, 1, 1, 1, 1, 1, 1, 1, 1, 1, 1, 1, 1, 1, 1, 1, 1, 1, 1, 1, 1, 0, 0, 0, 0, 0, 0, 0, 0, 0, 0, 0, 0, 0, 0, 0, 0, 0, 0, 0, 0, 1, 1, 1, 1, 1, 1, 1, 1, 1, 1, 1, 1, 1, 1, 1, 1, 1, 1, 1, 1, 1, 1, 1, 1, 1, 1, 1, 1, 1, 1, 1, 1, 1, 1, 1, 1, 1, 1, 1, 1, 1, 1, 1, 1, 1, 1, 1, 1, 1, 1, 1, 1, 1, 1, 1, 1, 1, 1, 1, 1, 1, 1, 1, 1, 1, 1, 1, 1, 1, 1, 1, 1, 1, 1, 1, 1, 1, 1, 1, 1, 1, 1, 1, 1, 1, 1, 1, 1, 1, 1, 1, 1, 1, 1, 1, 1, 1, 1, 1, 1, 1, 1, 1, 1, 1, 1, 1, 1, 1, 1, 1, 1, 1, 1, 1, 1, 1, 1, 1, 1, 1, 1, 1, 1, 1, 1, 1, 1, 1, 1, 1, 1, 1, 1, 1, 1, 1, 1, 1, 1, 1, 1, 1, 1, 1, 1, 1, 1, 1, 1, 1, 1, 1, 1, 1, 1, 1, 1, 1, 1, 0, 0, 0, 0, 0, 0, 0, 0, 0, 0, 0, 0, 1, 1, 1, 1, 1, 1, 1, 1, 1, 1, 1, 1, 1, 1, 1, 1, 1, 1, 1, 1, 1, 1, 1, 1, 1, 1, 1, 1, 1, 1, 1, 1, 1, 1, 1, 1, 1, 1, 1, 1, 1, 1, 1, 1, 1, 1, 1, 1, 1, 1, 1, 1, 1, 1, 1, 1, 1, 1, 1, 1, 1, 1, 1, 1, 1, 1, 1, 1, 1, 1, 1, 1, 1, 1, 1, 1, 1, 1, 1, 1, 1, 1, 1, 1, 1, 1, 1, 1, 1, 1, 1, 1, 1, 1, 1, 1, 1, 1, 1, 1, 1, 1, 1, 1, 1, 1, 1, 1, 1, 1, 1, 1, 1, 1, 1, 1, 1, 1, 1, 1, 1, 1, 1, 1, 1, 1, 1, 1, 1, 1, 1, 1, 1, 1, 1, 1, 1, 1, 1, 1, 1, 1, 1, 1, 1, 1, 1, 1, 1, 1, 1, 1, 1, 1, 1, 1, 1, 1, 1, 1, 0, 0, 0, 0, 0, 0, 0, 0, 0, 0, 0, 0, 0, 0, 0, 0, 0, 0, 0, 0, 0, 0, 0, 0, 0, 0, 0, 0, 0, 0, 0, 0, 0, 0, 0, 0, 0, 0, 0, 0, 0, 0, 0, 0, 0, 0, 0, 0, 0, 0, 0, 0, 0, 0, 0, 0, 0, 0, 0, 0])
_uv = me_cube_009.uv_layers.new(name='UVMap')
_uv.uv.foreach_set('vector', [0.375, 0.0, 0.625, 0.0, 0.625, 0.25, 0.375, 0.25, 0.375, 0.25, 0.625, 0.25, 0.625, 0.5, 0.375, 0.5, 0.375, 0.5, 0.625, 0.5, 0.625, 0.75, 0.375, 0.75, 0.625, 0.75, 0.875, 0.75, 0.875, 0.75, 0.625, 0.75, 0.125, 0.5, 0.375, 0.5, 0.375, 0.75, 0.125, 0.75, 0.625, 0.5, 0.875, 0.5, 0.875, 0.75, 0.625, 0.75, 0.375, 0.75, 0.625, 0.75, 0.625, 1.0, 0.375, 1.0, 0.375, 0.75, 0.625, 0.75, 0.625, 0.75, 0.375, 0.75, 0.625, 0.0, 0.375, 0.0, 0.375, 0.0, 0.625, 0.0, 0.125, 0.75, 0.375, 0.75, 0.375, 0.75, 0.125, 0.75, 0.375, 0.0, 0.375, 0.25, 0.625, 0.25, 0.625, 0.0, 0.375, 0.25, 0.375, 0.5, 0.625, 0.5, 0.625, 0.25, 0.375, 0.5, 0.375, 0.75, 0.625, 0.75, 0.625, 0.5, 0.625, 0.75, 0.625, 0.75, 0.875, 0.75, 0.875, 0.75, 0.125, 0.5, 0.125, 0.75, 0.375, 0.75, 0.375, 0.5, 0.625, 0.5, 0.625, 0.75, 0.875, 0.75, 0.875, 0.5, 0.375, 0.75, 0.375, 1.0, 0.625, 1.0, 0.625, 0.75, 0.375, 0.75, 0.375, 0.75, 0.625, 0.75, 0.625, 0.75, 0.625, 0.0, 0.625, 0.0, 0.375, 0.0, 0.375, 0.0, 0.125, 0.75, 0.125, 0.75, 0.375, 0.75, 0.375, 0.75, 0.5, 0.125, 0.625, 0.125, 0.625, 0.25, 0.5, 0.25, 0.5, 0.25, 0.625, 0.25, 0.625, 0.5, 0.5, 0.5, 0.5, 0.625, 0.625, 0.625, 0.625, 0.75, 0.5, 0.75, 0.5, 0.75, 0.625, 0.75, 0.625, 1.0, 0.5, 1.0, 0.125, 0.625, 0.375, 0.625, 0.375, 0.75, 0.125, 0.75, 0.625, 0.625, 0.875, 0.625, 0.875, 0.75, 0.625, 0.75, 0.375, 0.75, 0.5, 0.75, 0.5, 1.0, 0.375, 1.0, 0.375, 0.625, 0.5, 0.625, 0.5, 0.75, 0.375, 0.75, 0.375, 0.25, 0.5, 0.25, 0.5, 0.5, 0.375, 0.5, 0.375, 0.125, 0.5, 0.125, 0.5, 0.25, 0.375, 0.25, 0.375, 0.0, 0.5, 0.0, 0.5, 0.125, 0.375, 0.125, 0.375, 0.5, 0.5, 0.5, 0.5, 0.625, 0.375, 0.625, 0.625, 0.5, 0.875, 0.5, 0.875, 0.625, 0.625, 0.625, 0.125, 0.5, 0.375, 0.5, 0.375, 0.625, 0.125, 0.625, 0.5, 0.5, 0.625, 0.5, 0.625, 0.625, 0.5, 0.625, 0.5, 0.0, 0.625, 0.0, 0.625, 0.125, 0.5, 0.125, 0.375, 0.0, 0.625, 0.0, 0.625, 0.25, 0.375, 0.25, 0.375, 0.25, 0.625, 0.25, 0.625, 0.5, 0.375, 0.5, 0.375, 0.5, 0.625, 0.5, 0.625, 0.75, 0.375, 0.75, 0.375, 0.75, 0.625, 0.75, 0.625, 1.0, 0.375, 1.0, 0.125, 0.5, 0.375, 0.5, 0.375, 0.75, 0.125, 0.75, 0.625, 0.5, 0.875, 0.5, 0.875, 0.75, 0.625, 0.75, 0.5, 0.375, 0.625, 0.375, 0.625, 0.5, 0.5, 0.5, 0.5, 0.5, 0.625, 0.5, 0.625, 0.75, 0.5, 0.75, 0.25, 0.5, 0.375, 0.5, 0.375, 0.75, 0.25, 0.75, 0.625, 0.5, 0.75, 0.5, 0.75, 0.75, 0.625, 0.75, 0.5, 0.75, 0.625, 0.75, 0.625, 0.875, 0.5, 0.875, 0.375, 0.75, 0.5, 0.75, 0.5, 0.875, 0.375, 0.875, 0.375, 0.5, 0.5, 0.5, 0.5, 0.75, 0.375, 0.75, 0.375, 0.375, 0.5, 0.375, 0.5, 0.5, 0.375, 0.5, 0.5, 0.375, 0.5, 0.5, 0.625, 0.5, 0.625, 0.375, 0.5, 0.5, 0.5, 0.75, 0.625, 0.75, 0.625, 0.5, 0.25, 0.5, 0.25, 0.75, 0.375, 0.75, 0.375, 0.5, 0.625, 0.5, 0.625, 0.75, 0.75, 0.75, 0.75, 0.5, 0.5, 0.75, 0.5, 0.875, 0.625, 0.875, 0.625, 0.75, 0.375, 0.75, 0.375, 0.875, 0.5, 0.875, 0.5, 0.75, 0.375, 0.5, 0.375, 0.75, 0.5, 0.75, 0.5, 0.5, 0.375, 0.375, 0.375, 0.5, 0.5, 0.5, 0.5, 0.375, 0.375, 0.5, 0.625, 0.5, 0.625, 0.75, 0.375, 0.75, 0.25, 0.5, 0.375, 0.5, 0.375, 0.75, 0.25, 0.75, 0.375, 0.75, 0.375, 0.875, 0.375, 0.75, 0.625, 0.75, 0.625, 0.75, 0.375, 0.375, 0.375, 0.5, 0.625, 0.5, 0.625, 0.5, 0.375, 0.5, 0.375, 0.5, 0.375, 0.75, 0.625, 0.75, 0.625, 0.5, 0.25, 0.5, 0.25, 0.75, 0.375, 0.75, 0.375, 0.5, 0.625, 0.5, 0.625, 0.75, 0.625, 0.75, 0.625, 0.5, 0.375, 0.0, 0.625, 0.0, 0.625, 0.25, 0.375, 0.25, 0.375, 0.25, 0.625, 0.25, 0.625, 0.5, 0.375, 0.5, 0.375, 0.5, 0.625, 0.5, 0.625, 0.75, 0.375, 0.75, 0.375, 0.75, 0.625, 0.75, 0.625, 1.0, 0.375, 1.0, 0.125, 0.5, 0.375, 0.5, 0.375, 0.75, 0.125, 0.75, 0.625, 0.5, 0.875, 0.5, 0.875, 0.75, 0.625, 0.75, 0.25, 0.5, 0.25, 0.75, 0.375, 0.75, 0.375, 0.5, 0.25, 0.5, 0.375, 0.5, 0.375, 0.75, 0.25, 0.75, 0.25, 0.5, 0.375, 0.5, 0.375, 0.5, 0.25, 0.5, 0.375, 0.5, 0.375, 0.75, 0.375, 0.75, 0.375, 0.5, 0.25, 0.75, 0.25, 0.5, 0.25, 0.5, 0.25, 0.75, 0.375, 0.75, 0.25, 0.75, 0.25, 0.75, 0.375, 0.75, 0.25, 0.5, 0.375, 0.5, 0.375, 0.75, 0.25, 0.75, 0.25, 0.5, 0.25, 0.75, 0.375, 0.75, 0.375, 0.5, 0.25, 0.5, 0.25, 0.5, 0.375, 0.5, 0.375, 0.5, 0.375, 0.5, 0.375, 0.5, 0.375, 0.75, 0.375, 0.75, 0.25, 0.75, 0.25, 0.75, 0.25, 0.5, 0.25, 0.5, 0.375, 0.75, 0.375, 0.75, 0.25, 0.75, 0.25, 0.75, 0.1818, 0.0, 0.2273, 0.07873, 0.1364, 0.07873, 0.2727, 0.1575, 0.3182, 0.07873, 0.3636, 0.1575, 0.9091, 0.0, 0.9545, 0.07873, 0.8636, 0.07873, 0.7273, 0.0, 0.7727, 0.07873, 0.6818, 0.07873, 0.5455, 0.0, 0.5909, 0.07873, 0.5, 0.07873, 0.2727, 0.1575, 0.3636, 0.1575, 0.3182, 0.2362, 0.09091, 0.1575, 0.1818, 0.1575, 0.1364, 0.2362, 0.8182, 0.1575, 0.9091, 0.1575, 0.8636, 0.2362, 0.6364, 0.1575, 0.7273, 0.1575, 0.6818, 0.2362, 0.4545, 0.1575, 0.5455, 0.1575, 0.5, 0.2362, 0.2727, 0.1575, 0.3182, 0.2362, 0.2273, 0.2362, 0.09091, 0.1575, 0.1364, 0.2362, 0.04546, 0.2362, 0.8182, 0.1575, 0.8636, 0.2362, 0.7727, 0.2362, 0.6364, 0.1575, 0.6818, 0.2362, 0.5909, 0.2362, 0.4545, 0.1575, 0.5, 0.2362, 0.4091, 0.2362, 0.1818, 0.3149, 0.2727, 0.3149, 0.2273, 0.3937, 0.0, 0.3149, 0.09091, 0.3149, 0.04546, 0.3937, 0.7273, 0.3149, 0.8182, 0.3149, 0.7727, 0.3937, 0.5455, 0.3149, 0.6364, 0.3149, 0.5909, 0.3937, 0.3636, 0.3149, 0.4545, 0.3149, 0.4091, 0.3937, 0.4091, 0.3937, 0.5, 0.3937, 0.4545, 0.4724, 0.4091, 0.3937, 0.4545, 0.3149, 0.5, 0.3937, 0.4545, 0.3149, 0.5455, 0.3149, 0.5, 0.3937, 0.5909, 0.3937, 0.6818, 0.3937, 0.6364, 0.4724, 0.5909, 0.3937, 0.6364, 0.3149, 0.6818, 0.3937, 0.6364, 0.3149, 0.7273, 0.3149, 0.6818, 0.3937, 0.7727, 0.3937, 0.8636, 0.3937, 0.8182, 0.4724, 0.7727, 0.3937, 0.8182, 0.3149, 0.8636, 0.3937, 0.8182, 0.3149, 0.9091, 0.3149, 0.8636, 0.3937, 0.04546, 0.3937, 0.1364, 0.3937, 0.09091, 0.4724, 0.04546, 0.3937, 0.09091, 0.3149, 0.1364, 0.3937, 0.09091, 0.3149, 0.1818, 0.3149, 0.1364, 0.3937, 0.2273, 0.3937, 0.3182, 0.3937, 0.2727, 0.4724, 0.2273, 0.3937, 0.2727, 0.3149, 0.3182, 0.3937, 0.2727, 0.3149, 0.3636, 0.3149, 0.3182, 0.3937, 0.4091, 0.2362, 0.4545, 0.3149, 0.3636, 0.3149, 0.4091, 0.2362, 0.5, 0.2362, 0.4545, 0.3149, 0.5, 0.2362, 0.5455, 0.3149, 0.4545, 0.3149, 0.5909, 0.2362, 0.6364, 0.3149, 0.5455, 0.3149, 0.5909, 0.2362, 0.6818, 0.2362, 0.6364, 0.3149, 0.6818, 0.2362, 0.7273, 0.3149, 0.6364, 0.3149, 0.7727, 0.2362, 0.8182, 0.3149, 0.7273, 0.3149, 0.7727, 0.2362, 0.8636, 0.2362, 0.8182, 0.3149, 0.8636, 0.2362, 0.9091, 0.3149, 0.8182, 0.3149, 0.04546, 0.2362, 0.09091, 0.3149, 0.0, 0.3149, 0.04546, 0.2362, 0.1364, 0.2362, 0.09091, 0.3149, 0.1364, 0.2362, 0.1818, 0.3149, 0.09091, 0.3149, 0.2273, 0.2362, 0.2727, 0.3149, 0.1818, 0.3149, 0.2273, 0.2362, 0.3182, 0.2362, 0.2727, 0.3149, 0.3182, 0.2362, 0.3636, 0.3149, 0.2727, 0.3149, 0.5, 0.2362, 0.5909, 0.2362, 0.5455, 0.3149, 0.5, 0.2362, 0.5455, 0.1575, 0.5909, 0.2362, 0.5455, 0.1575, 0.6364, 0.1575, 0.5909, 0.2362, 0.6818, 0.2362, 0.7727, 0.2362, 0.7273, 0.3149, 0.6818, 0.2362, 0.7273, 0.1575, 0.7727, 0.2362, 0.7273, 0.1575, 0.8182, 0.1575, 0.7727, 0.2362, 0.8636, 0.2362, 0.9545, 0.2362, 0.9091, 0.3149, 0.8636, 0.2362, 0.9091, 0.1575, 0.9545, 0.2362, 0.9091, 0.1575, 1.0, 0.1575, 0.9545, 0.2362, 0.1364, 0.2362, 0.2273, 0.2362, 0.1818, 0.3149, 0.1364, 0.2362, 0.1818, 0.1575, 0.2273, 0.2362, 0.1818, 0.1575, 0.2727, 0.1575, 0.2273, 0.2362, 0.3182, 0.2362, 0.4091, 0.2362, 0.3636, 0.3149, 0.3182, 0.2362, 0.3636, 0.1575, 0.4091, 0.2362, 0.3636, 0.1575, 0.4545, 0.1575, 0.4091, 0.2362, 0.5, 0.07873, 0.5455, 0.1575, 0.4545, 0.1575, 0.5, 0.07873, 0.5909, 0.07873, 0.5455, 0.1575, 0.5909, 0.07873, 0.6364, 0.1575, 0.5455, 0.1575, 0.6818, 0.07873, 0.7273, 0.1575, 0.6364, 0.1575, 0.6818, 0.07873, 0.7727, 0.07873, 0.7273, 0.1575, 0.7727, 0.07873, 0.8182, 0.1575, 0.7273, 0.1575, 0.8636, 0.07873, 0.9091, 0.1575, 0.8182, 0.1575, 0.8636, 0.07873, 0.9545, 0.07873, 0.9091, 0.1575, 0.9545, 0.07873, 1.0, 0.1575, 0.9091, 0.1575, 0.3636, 0.1575, 0.4091, 0.07873, 0.4545, 0.1575, 0.3636, 0.1575, 0.3182, 0.07873, 0.4091, 0.07873, 0.3182, 0.07873, 0.3636, 0.0, 0.4091, 0.07873, 0.1364, 0.07873, 0.1818, 0.1575, 0.09091, 0.1575, 0.1364, 0.07873, 0.2273, 0.07873, 0.1818, 0.1575, 0.2273, 0.07873, 0.2727, 0.1575, 0.1818, 0.1575, 0.1818, 0.0, 0.1364, 0.07873, 0.2273, 0.07873, 0.2727, 0.1575, 0.3636, 0.1575, 0.3182, 0.07873, 0.9091, 0.0, 0.8636, 0.07873, 0.9545, 0.07873, 0.7273, 0.0, 0.6818, 0.07873, 0.7727, 0.07873, 0.5455, 0.0, 0.5, 0.07873, 0.5909, 0.07873, 0.2727, 0.1575, 0.3182, 0.2362, 0.3636, 0.1575, 0.09091, 0.1575, 0.1364, 0.2362, 0.1818, 0.1575, 0.8182, 0.1575, 0.8636, 0.2362, 0.9091, 0.1575, 0.6364, 0.1575, 0.6818, 0.2362, 0.7273, 0.1575, 0.4545, 0.1575, 0.5, 0.2362, 0.5455, 0.1575, 0.2727, 0.1575, 0.2273, 0.2362, 0.3182, 0.2362, 0.09091, 0.1575, 0.04546, 0.2362, 0.1364, 0.2362, 0.8182, 0.1575, 0.7727, 0.2362, 0.8636, 0.2362, 0.6364, 0.1575, 0.5909, 0.2362, 0.6818, 0.2362, 0.4545, 0.1575, 0.4091, 0.2362, 0.5, 0.2362, 0.1818, 0.3149, 0.2273, 0.3937, 0.2727, 0.3149, 0.0, 0.3149, 0.04546, 0.3937, 0.09091, 0.3149, 0.7273, 0.3149, 0.7727, 0.3937, 0.8182, 0.3149, 0.5455, 0.3149, 0.5909, 0.3937, 0.6364, 0.3149, 0.3636, 0.3149, 0.4091, 0.3937, 0.4545, 0.3149, 0.4091, 0.3937, 0.4545, 0.4724, 0.5, 0.3937, 0.4091, 0.3937, 0.5, 0.3937, 0.4545, 0.3149, 0.4545, 0.3149, 0.5, 0.3937, 0.5455, 0.3149, 0.5909, 0.3937, 0.6364, 0.4724, 0.6818, 0.3937, 0.5909, 0.3937, 0.6818, 0.3937, 0.6364, 0.3149, 0.6364, 0.3149, 0.6818, 0.3937, 0.7273, 0.3149, 0.7727, 0.3937, 0.8182, 0.4724, 0.8636, 0.3937, 0.7727, 0.3937, 0.8636, 0.3937, 0.8182, 0.3149, 0.8182, 0.3149, 0.8636, 0.3937, 0.9091, 0.3149, 0.04546, 0.3937, 0.09091, 0.4724, 0.1364, 0.3937, 0.04546, 0.3937, 0.1364, 0.3937, 0.09091, 0.3149, 0.09091, 0.3149, 0.1364, 0.3937, 0.1818, 0.3149, 0.2273, 0.3937, 0.2727, 0.4724, 0.3182, 0.3937, 0.2273, 0.3937, 0.3182, 0.3937, 0.2727, 0.3149, 0.2727, 0.3149, 0.3182, 0.3937, 0.3636, 0.3149, 0.4091, 0.2362, 0.3636, 0.3149, 0.4545, 0.3149, 0.4091, 0.2362, 0.4545, 0.3149, 0.5, 0.2362, 0.5, 0.2362, 0.4545, 0.3149, 0.5455, 0.3149, 0.5909, 0.2362, 0.5455, 0.3149, 0.6364, 0.3149, 0.5909, 0.2362, 0.6364, 0.3149, 0.6818, 0.2362, 0.6818, 0.2362, 0.6364, 0.3149, 0.7273, 0.3149, 0.7727, 0.2362, 0.7273, 0.3149, 0.8182, 0.3149, 0.7727, 0.2362, 0.8182, 0.3149, 0.8636, 0.2362, 0.8636, 0.2362, 0.8182, 0.3149, 0.9091, 0.3149, 0.04546, 0.2362, 0.0, 0.3149, 0.09091, 0.3149, 0.04546, 0.2362, 0.09091, 0.3149, 0.1364, 0.2362, 0.1364, 0.2362, 0.09091, 0.3149, 0.1818, 0.3149, 0.2273, 0.2362, 0.1818, 0.3149, 0.2727, 0.3149, 0.2273, 0.2362, 0.2727, 0.3149, 0.3182, 0.2362, 0.3182, 0.2362, 0.2727, 0.3149, 0.3636, 0.3149, 0.5, 0.2362, 0.5455, 0.3149, 0.5909, 0.2362, 0.5, 0.2362, 0.5909, 0.2362, 0.5455, 0.1575, 0.5455, 0.1575, 0.5909, 0.2362, 0.6364, 0.1575, 0.6818, 0.2362, 0.7273, 0.3149, 0.7727, 0.2362, 0.6818, 0.2362, 0.7727, 0.2362, 0.7273, 0.1575, 0.7273, 0.1575, 0.7727, 0.2362, 0.8182, 0.1575, 0.8636, 0.2362, 0.9091, 0.3149, 0.9545, 0.2362, 0.8636, 0.2362, 0.9545, 0.2362, 0.9091, 0.1575, 0.9091, 0.1575, 0.9545, 0.2362, 1.0, 0.1575, 0.1364, 0.2362, 0.1818, 0.3149, 0.2273, 0.2362, 0.1364, 0.2362, 0.2273, 0.2362, 0.1818, 0.1575, 0.1818, 0.1575, 0.2273, 0.2362, 0.2727, 0.1575, 0.3182, 0.2362, 0.3636, 0.3149, 0.4091, 0.2362, 0.3182, 0.2362, 0.4091, 0.2362, 0.3636, 0.1575, 0.3636, 0.1575, 0.4091, 0.2362, 0.4545, 0.1575, 0.5, 0.07873, 0.4545, 0.1575, 0.5455, 0.1575, 0.5, 0.07873, 0.5455, 0.1575, 0.5909, 0.07873, 0.5909, 0.07873, 0.5455, 0.1575, 0.6364, 0.1575, 0.6818, 0.07873, 0.6364, 0.1575, 0.7273, 0.1575, 0.6818, 0.07873, 0.7273, 0.1575, 0.7727, 0.07873, 0.7727, 0.07873, 0.7273, 0.1575, 0.8182, 0.1575, 0.8636, 0.07873, 0.8182, 0.1575, 0.9091, 0.1575, 0.8636, 0.07873, 0.9091, 0.1575, 0.9545, 0.07873, 0.9545, 0.07873, 0.9091, 0.1575, 1.0, 0.1575, 0.3636, 0.1575, 0.4545, 0.1575, 0.4091, 0.07873, 0.3636, 0.1575, 0.4091, 0.07873, 0.3182, 0.07873, 0.3182, 0.07873, 0.4091, 0.07873, 0.3636, 0.0, 0.1364, 0.07873, 0.09091, 0.1575, 0.1818, 0.1575, 0.1364, 0.07873, 0.1818, 0.1575, 0.2273, 0.07873, 0.2273, 0.07873, 0.1818, 0.1575, 0.2727, 0.1575, 0.5, 0.0, 0.625, 0.0, 0.625, 0.25, 0.5, 0.25, 0.5, 0.25, 0.625, 0.25, 0.625, 0.5, 0.5, 0.5, 0.5, 0.5, 0.625, 0.5, 0.625, 0.75, 0.5, 0.75, 0.5, 0.75, 0.625, 0.75, 0.625, 1.0, 0.5, 1.0, 0.125, 0.5, 0.375, 0.5, 0.375, 0.75, 0.125, 0.75, 0.625, 0.5, 0.875, 0.5, 0.875, 0.75, 0.625, 0.75, 0.375, 0.75, 0.5, 0.75, 0.5, 1.0, 0.375, 1.0, 0.375, 0.5, 0.5, 0.5, 0.5, 0.75, 0.375, 0.75, 0.375, 0.25, 0.5, 0.25, 0.5, 0.5, 0.375, 0.5, 0.375, 0.0, 0.5, 0.0, 0.5, 0.25, 0.375, 0.25, 0.5, 0.0, 0.5, 0.25, 0.625, 0.25, 0.625, 0.0, 0.5, 0.25, 0.5, 0.5, 0.625, 0.5, 0.625, 0.25, 0.5, 0.5, 0.5, 0.75, 0.625, 0.75, 0.625, 0.5, 0.5, 0.75, 0.5, 1.0, 0.625, 1.0, 0.625, 0.75, 0.125, 0.5, 0.125, 0.75, 0.375, 0.75, 0.375, 0.5, 0.625, 0.5, 0.625, 0.75, 0.875, 0.75, 0.875, 0.5, 0.375, 0.75, 0.375, 1.0, 0.5, 1.0, 0.5, 0.75, 0.375, 0.5, 0.375, 0.75, 0.5, 0.75, 0.5, 0.5, 0.375, 0.25, 0.375, 0.5, 0.5, 0.5, 0.5, 0.25, 0.375, 0.0, 0.375, 0.25, 0.5, 0.25, 0.5, 0.0, 0.1818, 0.0, 0.2273, 0.07873, 0.1364, 0.07873, 0.2727, 0.1575, 0.3182, 0.07873, 0.3636, 0.1575, 0.9091, 0.0, 0.9545, 0.07873, 0.8636, 0.07873, 0.7273, 0.0, 0.7727, 0.07873, 0.6818, 0.07873, 0.5455, 0.0, 0.5909, 0.07873, 0.5, 0.07873, 0.2727, 0.1575, 0.3636, 0.1575, 0.3182, 0.2362, 0.09091, 0.1575, 0.1818, 0.1575, 0.1364, 0.2362, 0.8182, 0.1575, 0.9091, 0.1575, 0.8636, 0.2362, 0.6364, 0.1575, 0.7273, 0.1575, 0.6818, 0.2362, 0.4545, 0.1575, 0.5455, 0.1575, 0.5, 0.2362, 0.2727, 0.1575, 0.3182, 0.2362, 0.2273, 0.2362, 0.09091, 0.1575, 0.1364, 0.2362, 0.04546, 0.2362, 0.8182, 0.1575, 0.8636, 0.2362, 0.7727, 0.2362, 0.6364, 0.1575, 0.6818, 0.2362, 0.5909, 0.2362, 0.4545, 0.1575, 0.5, 0.2362, 0.4091, 0.2362, 0.1818, 0.3149, 0.2727, 0.3149, 0.2273, 0.3937, 0.0, 0.3149, 0.09091, 0.3149, 0.04546, 0.3937, 0.7273, 0.3149, 0.8182, 0.3149, 0.7727, 0.3937, 0.5455, 0.3149, 0.6364, 0.3149, 0.5909, 0.3937, 0.3636, 0.3149, 0.4545, 0.3149, 0.4091, 0.3937, 0.4091, 0.3937, 0.5, 0.3937, 0.4545, 0.4724, 0.4091, 0.3937, 0.4545, 0.3149, 0.5, 0.3937, 0.4545, 0.3149, 0.5455, 0.3149, 0.5, 0.3937, 0.5909, 0.3937, 0.6818, 0.3937, 0.6364, 0.4724, 0.5909, 0.3937, 0.6364, 0.3149, 0.6818, 0.3937, 0.6364, 0.3149, 0.7273, 0.3149, 0.6818, 0.3937, 0.7727, 0.3937, 0.8636, 0.3937, 0.8182, 0.4724, 0.7727, 0.3937, 0.8182, 0.3149, 0.8636, 0.3937, 0.8182, 0.3149, 0.9091, 0.3149, 0.8636, 0.3937, 0.04546, 0.3937, 0.1364, 0.3937, 0.09091, 0.4724, 0.04546, 0.3937, 0.09091, 0.3149, 0.1364, 0.3937, 0.09091, 0.3149, 0.1818, 0.3149, 0.1364, 0.3937, 0.2273, 0.3937, 0.3182, 0.3937, 0.2727, 0.4724, 0.2273, 0.3937, 0.2727, 0.3149, 0.3182, 0.3937, 0.2727, 0.3149, 0.3636, 0.3149, 0.3182, 0.3937, 0.4091, 0.2362, 0.4545, 0.3149, 0.3636, 0.3149, 0.4091, 0.2362, 0.5, 0.2362, 0.4545, 0.3149, 0.5, 0.2362, 0.5455, 0.3149, 0.4545, 0.3149, 0.5909, 0.2362, 0.6364, 0.3149, 0.5455, 0.3149, 0.5909, 0.2362, 0.6818, 0.2362, 0.6364, 0.3149, 0.6818, 0.2362, 0.7273, 0.3149, 0.6364, 0.3149, 0.7727, 0.2362, 0.8182, 0.3149, 0.7273, 0.3149, 0.7727, 0.2362, 0.8636, 0.2362, 0.8182, 0.3149, 0.8636, 0.2362, 0.9091, 0.3149, 0.8182, 0.3149, 0.04546, 0.2362, 0.09091, 0.3149, 0.0, 0.3149, 0.04546, 0.2362, 0.1364, 0.2362, 0.09091, 0.3149, 0.1364, 0.2362, 0.1818, 0.3149, 0.09091, 0.3149, 0.2273, 0.2362, 0.2727, 0.3149, 0.1818, 0.3149, 0.2273, 0.2362, 0.3182, 0.2362, 0.2727, 0.3149, 0.3182, 0.2362, 0.3636, 0.3149, 0.2727, 0.3149, 0.5, 0.2362, 0.5909, 0.2362, 0.5455, 0.3149, 0.5, 0.2362, 0.5455, 0.1575, 0.5909, 0.2362, 0.5455, 0.1575, 0.6364, 0.1575, 0.5909, 0.2362, 0.6818, 0.2362, 0.7727, 0.2362, 0.7273, 0.3149, 0.6818, 0.2362, 0.7273, 0.1575, 0.7727, 0.2362, 0.7273, 0.1575, 0.8182, 0.1575, 0.7727, 0.2362, 0.8636, 0.2362, 0.9545, 0.2362, 0.9091, 0.3149, 0.8636, 0.2362, 0.9091, 0.1575, 0.9545, 0.2362, 0.9091, 0.1575, 1.0, 0.1575, 0.9545, 0.2362, 0.1364, 0.2362, 0.2273, 0.2362, 0.1818, 0.3149, 0.1364, 0.2362, 0.1818, 0.1575, 0.2273, 0.2362, 0.1818, 0.1575, 0.2727, 0.1575, 0.2273, 0.2362, 0.3182, 0.2362, 0.4091, 0.2362, 0.3636, 0.3149, 0.3182, 0.2362, 0.3636, 0.1575, 0.4091, 0.2362, 0.3636, 0.1575, 0.4545, 0.1575, 0.4091, 0.2362, 0.5, 0.07873, 0.5455, 0.1575, 0.4545, 0.1575, 0.5, 0.07873, 0.5909, 0.07873, 0.5455, 0.1575, 0.5909, 0.07873, 0.6364, 0.1575, 0.5455, 0.1575, 0.6818, 0.07873, 0.7273, 0.1575, 0.6364, 0.1575, 0.6818, 0.07873, 0.7727, 0.07873, 0.7273, 0.1575, 0.7727, 0.07873, 0.8182, 0.1575, 0.7273, 0.1575, 0.8636, 0.07873, 0.9091, 0.1575, 0.8182, 0.1575, 0.8636, 0.07873, 0.9545, 0.07873, 0.9091, 0.1575, 0.9545, 0.07873, 1.0, 0.1575, 0.9091, 0.1575, 0.3636, 0.1575, 0.4091, 0.07873, 0.4545, 0.1575, 0.3636, 0.1575, 0.3182, 0.07873, 0.4091, 0.07873, 0.3182, 0.07873, 0.3636, 0.0, 0.4091, 0.07873, 0.1364, 0.07873, 0.1818, 0.1575, 0.09091, 0.1575, 0.1364, 0.07873, 0.2273, 0.07873, 0.1818, 0.1575, 0.2273, 0.07873, 0.2727, 0.1575, 0.1818, 0.1575, 0.1818, 0.0, 0.1364, 0.07873, 0.2273, 0.07873, 0.2727, 0.1575, 0.3636, 0.1575, 0.3182, 0.07873, 0.9091, 0.0, 0.8636, 0.07873, 0.9545, 0.07873, 0.7273, 0.0, 0.6818, 0.07873, 0.7727, 0.07873, 0.5455, 0.0, 0.5, 0.07873, 0.5909, 0.07873, 0.2727, 0.1575, 0.3182, 0.2362, 0.3636, 0.1575, 0.09091, 0.1575, 0.1364, 0.2362, 0.1818, 0.1575, 0.8182, 0.1575, 0.8636, 0.2362, 0.9091, 0.1575, 0.6364, 0.1575, 0.6818, 0.2362, 0.7273, 0.1575, 0.4545, 0.1575, 0.5, 0.2362, 0.5455, 0.1575, 0.2727, 0.1575, 0.2273, 0.2362, 0.3182, 0.2362, 0.09091, 0.1575, 0.04546, 0.2362, 0.1364, 0.2362, 0.8182, 0.1575, 0.7727, 0.2362, 0.8636, 0.2362, 0.6364, 0.1575, 0.5909, 0.2362, 0.6818, 0.2362, 0.4545, 0.1575, 0.4091, 0.2362, 0.5, 0.2362, 0.1818, 0.3149, 0.2273, 0.3937, 0.2727, 0.3149, 0.0, 0.3149, 0.04546, 0.3937, 0.09091, 0.3149, 0.7273, 0.3149, 0.7727, 0.3937, 0.8182, 0.3149, 0.5455, 0.3149, 0.5909, 0.3937, 0.6364, 0.3149, 0.3636, 0.3149, 0.4091, 0.3937, 0.4545, 0.3149, 0.4091, 0.3937, 0.4545, 0.4724, 0.5, 0.3937, 0.4091, 0.3937, 0.5, 0.3937, 0.4545, 0.3149, 0.4545, 0.3149, 0.5, 0.3937, 0.5455, 0.3149, 0.5909, 0.3937, 0.6364, 0.4724, 0.6818, 0.3937, 0.5909, 0.3937, 0.6818, 0.3937, 0.6364, 0.3149, 0.6364, 0.3149, 0.6818, 0.3937, 0.7273, 0.3149, 0.7727, 0.3937, 0.8182, 0.4724, 0.8636, 0.3937, 0.7727, 0.3937, 0.8636, 0.3937, 0.8182, 0.3149, 0.8182, 0.3149, 0.8636, 0.3937, 0.9091, 0.3149, 0.04546, 0.3937, 0.09091, 0.4724, 0.1364, 0.3937, 0.04546, 0.3937, 0.1364, 0.3937, 0.09091, 0.3149, 0.09091, 0.3149, 0.1364, 0.3937, 0.1818, 0.3149, 0.2273, 0.3937, 0.2727, 0.4724, 0.3182, 0.3937, 0.2273, 0.3937, 0.3182, 0.3937, 0.2727, 0.3149, 0.2727, 0.3149, 0.3182, 0.3937, 0.3636, 0.3149, 0.4091, 0.2362, 0.3636, 0.3149, 0.4545, 0.3149, 0.4091, 0.2362, 0.4545, 0.3149, 0.5, 0.2362, 0.5, 0.2362, 0.4545, 0.3149, 0.5455, 0.3149, 0.5909, 0.2362, 0.5455, 0.3149, 0.6364, 0.3149, 0.5909, 0.2362, 0.6364, 0.3149, 0.6818, 0.2362, 0.6818, 0.2362, 0.6364, 0.3149, 0.7273, 0.3149, 0.7727, 0.2362, 0.7273, 0.3149, 0.8182, 0.3149, 0.7727, 0.2362, 0.8182, 0.3149, 0.8636, 0.2362, 0.8636, 0.2362, 0.8182, 0.3149, 0.9091, 0.3149, 0.04546, 0.2362, 0.0, 0.3149, 0.09091, 0.3149, 0.04546, 0.2362, 0.09091, 0.3149, 0.1364, 0.2362, 0.1364, 0.2362, 0.09091, 0.3149, 0.1818, 0.3149, 0.2273, 0.2362, 0.1818, 0.3149, 0.2727, 0.3149, 0.2273, 0.2362, 0.2727, 0.3149, 0.3182, 0.2362, 0.3182, 0.2362, 0.2727, 0.3149, 0.3636, 0.3149, 0.5, 0.2362, 0.5455, 0.3149, 0.5909, 0.2362, 0.5, 0.2362, 0.5909, 0.2362, 0.5455, 0.1575, 0.5455, 0.1575, 0.5909, 0.2362, 0.6364, 0.1575, 0.6818, 0.2362, 0.7273, 0.3149, 0.7727, 0.2362, 0.6818, 0.2362, 0.7727, 0.2362, 0.7273, 0.1575, 0.7273, 0.1575, 0.7727, 0.2362, 0.8182, 0.1575, 0.8636, 0.2362, 0.9091, 0.3149, 0.9545, 0.2362, 0.8636, 0.2362, 0.9545, 0.2362, 0.9091, 0.1575, 0.9091, 0.1575, 0.9545, 0.2362, 1.0, 0.1575, 0.1364, 0.2362, 0.1818, 0.3149, 0.2273, 0.2362, 0.1364, 0.2362, 0.2273, 0.2362, 0.1818, 0.1575, 0.1818, 0.1575, 0.2273, 0.2362, 0.2727, 0.1575, 0.3182, 0.2362, 0.3636, 0.3149, 0.4091, 0.2362, 0.3182, 0.2362, 0.4091, 0.2362, 0.3636, 0.1575, 0.3636, 0.1575, 0.4091, 0.2362, 0.4545, 0.1575, 0.5, 0.07873, 0.4545, 0.1575, 0.5455, 0.1575, 0.5, 0.07873, 0.5455, 0.1575, 0.5909, 0.07873, 0.5909, 0.07873, 0.5455, 0.1575, 0.6364, 0.1575, 0.6818, 0.07873, 0.6364, 0.1575, 0.7273, 0.1575, 0.6818, 0.07873, 0.7273, 0.1575, 0.7727, 0.07873, 0.7727, 0.07873, 0.7273, 0.1575, 0.8182, 0.1575, 0.8636, 0.07873, 0.8182, 0.1575, 0.9091, 0.1575, 0.8636, 0.07873, 0.9091, 0.1575, 0.9545, 0.07873, 0.9545, 0.07873, 0.9091, 0.1575, 1.0, 0.1575, 0.3636, 0.1575, 0.4545, 0.1575, 0.4091, 0.07873, 0.3636, 0.1575, 0.4091, 0.07873, 0.3182, 0.07873, 0.3182, 0.07873, 0.4091, 0.07873, 0.3636, 0.0, 0.1364, 0.07873, 0.09091, 0.1575, 0.1818, 0.1575, 0.1364, 0.07873, 0.1818, 0.1575, 0.2273, 0.07873, 0.2273, 0.07873, 0.1818, 0.1575, 0.2727, 0.1575, 0.375, 0.0, 0.5549, 0.0, 0.5549, 0.25, 0.375, 0.25, 0.375, 0.25, 0.5549, 0.25, 0.5549, 0.5, 0.375, 0.5, 0.375, 0.5, 0.5549, 0.5, 0.5549, 0.75, 0.375, 0.75, 0.375, 0.75, 0.5549, 0.75, 0.5549, 1.0, 0.375, 1.0, 0.125, 0.5, 0.375, 0.5, 0.375, 0.75, 0.125, 0.75, 0.5549, 0.5, 0.8612, 0.501, 0.8612, 0.749, 0.5549, 0.75, 0.375, 0.0, 0.375, 0.25, 0.5549, 0.25, 0.5549, 0.0, 0.375, 0.25, 0.375, 0.5, 0.5549, 0.5, 0.5549, 0.25, 0.375, 0.5, 0.375, 0.75, 0.5549, 0.75, 0.5549, 0.5, 0.375, 0.75, 0.375, 1.0, 0.5549, 1.0, 0.5549, 0.75, 0.125, 0.5, 0.125, 0.75, 0.375, 0.75, 0.375, 0.5, 0.5549, 0.5, 0.5549, 0.75, 0.8612, 0.749, 0.8612, 0.501, 0.1818, 0.0, 0.2273, 0.07873, 0.1364, 0.07873, 0.2727, 0.1575, 0.3182, 0.07873, 0.3636, 0.1575, 0.9091, 0.0, 0.9545, 0.07873, 0.8636, 0.07873, 0.7273, 0.0, 0.7727, 0.07873, 0.6818, 0.07873, 0.5455, 0.0, 0.5909, 0.07873, 0.5, 0.07873, 0.2727, 0.1575, 0.3636, 0.1575, 0.3182, 0.2362, 0.09091, 0.1575, 0.1818, 0.1575, 0.1364, 0.2362, 0.8182, 0.1575, 0.9091, 0.1575, 0.8636, 0.2362, 0.6364, 0.1575, 0.7273, 0.1575, 0.6818, 0.2362, 0.4545, 0.1575, 0.5455, 0.1575, 0.5, 0.2362, 0.2727, 0.1575, 0.3182, 0.2362, 0.2273, 0.2362, 0.09091, 0.1575, 0.1364, 0.2362, 0.04546, 0.2362, 0.8182, 0.1575, 0.8636, 0.2362, 0.7727, 0.2362, 0.6364, 0.1575, 0.6818, 0.2362, 0.5909, 0.2362, 0.4545, 0.1575, 0.5, 0.2362, 0.4091, 0.2362, 0.1818, 0.3149, 0.2727, 0.3149, 0.2273, 0.3937, 0.0, 0.3149, 0.09091, 0.3149, 0.04546, 0.3937, 0.7273, 0.3149, 0.8182, 0.3149, 0.7727, 0.3937, 0.5455, 0.3149, 0.6364, 0.3149, 0.5909, 0.3937, 0.3636, 0.3149, 0.4545, 0.3149, 0.4091, 0.3937, 0.4091, 0.3937, 0.5, 0.3937, 0.4545, 0.4724, 0.4091, 0.3937, 0.4545, 0.3149, 0.5, 0.3937, 0.4545, 0.3149, 0.5455, 0.3149, 0.5, 0.3937, 0.5909, 0.3937, 0.6818, 0.3937, 0.6364, 0.4724, 0.5909, 0.3937, 0.6364, 0.3149, 0.6818, 0.3937, 0.6364, 0.3149, 0.7273, 0.3149, 0.6818, 0.3937, 0.7727, 0.3937, 0.8636, 0.3937, 0.8182, 0.4724, 0.7727, 0.3937, 0.8182, 0.3149, 0.8636, 0.3937, 0.8182, 0.3149, 0.9091, 0.3149, 0.8636, 0.3937, 0.04546, 0.3937, 0.1364, 0.3937, 0.09091, 0.4724, 0.04546, 0.3937, 0.09091, 0.3149, 0.1364, 0.3937, 0.09091, 0.3149, 0.1818, 0.3149, 0.1364, 0.3937, 0.2273, 0.3937, 0.3182, 0.3937, 0.2727, 0.4724, 0.2273, 0.3937, 0.2727, 0.3149, 0.3182, 0.3937, 0.2727, 0.3149, 0.3636, 0.3149, 0.3182, 0.3937, 0.4091, 0.2362, 0.4545, 0.3149, 0.3636, 0.3149, 0.4091, 0.2362, 0.5, 0.2362, 0.4545, 0.3149, 0.5, 0.2362, 0.5455, 0.3149, 0.4545, 0.3149, 0.5909, 0.2362, 0.6364, 0.3149, 0.5455, 0.3149, 0.5909, 0.2362, 0.6818, 0.2362, 0.6364, 0.3149, 0.6818, 0.2362, 0.7273, 0.3149, 0.6364, 0.3149, 0.7727, 0.2362, 0.8182, 0.3149, 0.7273, 0.3149, 0.7727, 0.2362, 0.8636, 0.2362, 0.8182, 0.3149, 0.8636, 0.2362, 0.9091, 0.3149, 0.8182, 0.3149, 0.04546, 0.2362, 0.09091, 0.3149, 0.0, 0.3149, 0.04546, 0.2362, 0.1364, 0.2362, 0.09091, 0.3149, 0.1364, 0.2362, 0.1818, 0.3149, 0.09091, 0.3149, 0.2273, 0.2362, 0.2727, 0.3149, 0.1818, 0.3149, 0.2273, 0.2362, 0.3182, 0.2362, 0.2727, 0.3149, 0.3182, 0.2362, 0.3636, 0.3149, 0.2727, 0.3149, 0.5, 0.2362, 0.5909, 0.2362, 0.5455, 0.3149, 0.5, 0.2362, 0.5455, 0.1575, 0.5909, 0.2362, 0.5455, 0.1575, 0.6364, 0.1575, 0.5909, 0.2362, 0.6818, 0.2362, 0.7727, 0.2362, 0.7273, 0.3149, 0.6818, 0.2362, 0.7273, 0.1575, 0.7727, 0.2362, 0.7273, 0.1575, 0.8182, 0.1575, 0.7727, 0.2362, 0.8636, 0.2362, 0.9545, 0.2362, 0.9091, 0.3149, 0.8636, 0.2362, 0.9091, 0.1575, 0.9545, 0.2362, 0.9091, 0.1575, 1.0, 0.1575, 0.9545, 0.2362, 0.1364, 0.2362, 0.2273, 0.2362, 0.1818, 0.3149, 0.1364, 0.2362, 0.1818, 0.1575, 0.2273, 0.2362, 0.1818, 0.1575, 0.2727, 0.1575, 0.2273, 0.2362, 0.3182, 0.2362, 0.4091, 0.2362, 0.3636, 0.3149, 0.3182, 0.2362, 0.3636, 0.1575, 0.4091, 0.2362, 0.3636, 0.1575, 0.4545, 0.1575, 0.4091, 0.2362, 0.5, 0.07873, 0.5455, 0.1575, 0.4545, 0.1575, 0.5, 0.07873, 0.5909, 0.07873, 0.5455, 0.1575, 0.5909, 0.07873, 0.6364, 0.1575, 0.5455, 0.1575, 0.6818, 0.07873, 0.7273, 0.1575, 0.6364, 0.1575, 0.6818, 0.07873, 0.7727, 0.07873, 0.7273, 0.1575, 0.7727, 0.07873, 0.8182, 0.1575, 0.7273, 0.1575, 0.8636, 0.07873, 0.9091, 0.1575, 0.8182, 0.1575, 0.8636, 0.07873, 0.9545, 0.07873, 0.9091, 0.1575, 0.9545, 0.07873, 1.0, 0.1575, 0.9091, 0.1575, 0.3636, 0.1575, 0.4091, 0.07873, 0.4545, 0.1575, 0.3636, 0.1575, 0.3182, 0.07873, 0.4091, 0.07873, 0.3182, 0.07873, 0.3636, 0.0, 0.4091, 0.07873, 0.1364, 0.07873, 0.1818, 0.1575, 0.09091, 0.1575, 0.1364, 0.07873, 0.2273, 0.07873, 0.1818, 0.1575, 0.2273, 0.07873, 0.2727, 0.1575, 0.1818, 0.1575, 0.1818, 0.0, 0.1364, 0.07873, 0.2273, 0.07873, 0.2727, 0.1575, 0.3636, 0.1575, 0.3182, 0.07873, 0.9091, 0.0, 0.8636, 0.07873, 0.9545, 0.07873, 0.7273, 0.0, 0.6818, 0.07873, 0.7727, 0.07873, 0.5455, 0.0, 0.5, 0.07873, 0.5909, 0.07873, 0.2727, 0.1575, 0.3182, 0.2362, 0.3636, 0.1575, 0.09091, 0.1575, 0.1364, 0.2362, 0.1818, 0.1575, 0.8182, 0.1575, 0.8636, 0.2362, 0.9091, 0.1575, 0.6364, 0.1575, 0.6818, 0.2362, 0.7273, 0.1575, 0.4545, 0.1575, 0.5, 0.2362, 0.5455, 0.1575, 0.2727, 0.1575, 0.2273, 0.2362, 0.3182, 0.2362, 0.09091, 0.1575, 0.04546, 0.2362, 0.1364, 0.2362, 0.8182, 0.1575, 0.7727, 0.2362, 0.8636, 0.2362, 0.6364, 0.1575, 0.5909, 0.2362, 0.6818, 0.2362, 0.4545, 0.1575, 0.4091, 0.2362, 0.5, 0.2362, 0.1818, 0.3149, 0.2273, 0.3937, 0.2727, 0.3149, 0.0, 0.3149, 0.04546, 0.3937, 0.09091, 0.3149, 0.7273, 0.3149, 0.7727, 0.3937, 0.8182, 0.3149, 0.5455, 0.3149, 0.5909, 0.3937, 0.6364, 0.3149, 0.3636, 0.3149, 0.4091, 0.3937, 0.4545, 0.3149, 0.4091, 0.3937, 0.4545, 0.4724, 0.5, 0.3937, 0.4091, 0.3937, 0.5, 0.3937, 0.4545, 0.3149, 0.4545, 0.3149, 0.5, 0.3937, 0.5455, 0.3149, 0.5909, 0.3937, 0.6364, 0.4724, 0.6818, 0.3937, 0.5909, 0.3937, 0.6818, 0.3937, 0.6364, 0.3149, 0.6364, 0.3149, 0.6818, 0.3937, 0.7273, 0.3149, 0.7727, 0.3937, 0.8182, 0.4724, 0.8636, 0.3937, 0.7727, 0.3937, 0.8636, 0.3937, 0.8182, 0.3149, 0.8182, 0.3149, 0.8636, 0.3937, 0.9091, 0.3149, 0.04546, 0.3937, 0.09091, 0.4724, 0.1364, 0.3937, 0.04546, 0.3937, 0.1364, 0.3937, 0.09091, 0.3149, 0.09091, 0.3149, 0.1364, 0.3937, 0.1818, 0.3149, 0.2273, 0.3937, 0.2727, 0.4724, 0.3182, 0.3937, 0.2273, 0.3937, 0.3182, 0.3937, 0.2727, 0.3149, 0.2727, 0.3149, 0.3182, 0.3937, 0.3636, 0.3149, 0.4091, 0.2362, 0.3636, 0.3149, 0.4545, 0.3149, 0.4091, 0.2362, 0.4545, 0.3149, 0.5, 0.2362, 0.5, 0.2362, 0.4545, 0.3149, 0.5455, 0.3149, 0.5909, 0.2362, 0.5455, 0.3149, 0.6364, 0.3149, 0.5909, 0.2362, 0.6364, 0.3149, 0.6818, 0.2362, 0.6818, 0.2362, 0.6364, 0.3149, 0.7273, 0.3149, 0.7727, 0.2362, 0.7273, 0.3149, 0.8182, 0.3149, 0.7727, 0.2362, 0.8182, 0.3149, 0.8636, 0.2362, 0.8636, 0.2362, 0.8182, 0.3149, 0.9091, 0.3149, 0.04546, 0.2362, 0.0, 0.3149, 0.09091, 0.3149, 0.04546, 0.2362, 0.09091, 0.3149, 0.1364, 0.2362, 0.1364, 0.2362, 0.09091, 0.3149, 0.1818, 0.3149, 0.2273, 0.2362, 0.1818, 0.3149, 0.2727, 0.3149, 0.2273, 0.2362, 0.2727, 0.3149, 0.3182, 0.2362, 0.3182, 0.2362, 0.2727, 0.3149, 0.3636, 0.3149, 0.5, 0.2362, 0.5455, 0.3149, 0.5909, 0.2362, 0.5, 0.2362, 0.5909, 0.2362, 0.5455, 0.1575, 0.5455, 0.1575, 0.5909, 0.2362, 0.6364, 0.1575, 0.6818, 0.2362, 0.7273, 0.3149, 0.7727, 0.2362, 0.6818, 0.2362, 0.7727, 0.2362, 0.7273, 0.1575, 0.7273, 0.1575, 0.7727, 0.2362, 0.8182, 0.1575, 0.8636, 0.2362, 0.9091, 0.3149, 0.9545, 0.2362, 0.8636, 0.2362, 0.9545, 0.2362, 0.9091, 0.1575, 0.9091, 0.1575, 0.9545, 0.2362, 1.0, 0.1575, 0.1364, 0.2362, 0.1818, 0.3149, 0.2273, 0.2362, 0.1364, 0.2362, 0.2273, 0.2362, 0.1818, 0.1575, 0.1818, 0.1575, 0.2273, 0.2362, 0.2727, 0.1575, 0.3182, 0.2362, 0.3636, 0.3149, 0.4091, 0.2362, 0.3182, 0.2362, 0.4091, 0.2362, 0.3636, 0.1575, 0.3636, 0.1575, 0.4091, 0.2362, 0.4545, 0.1575, 0.5, 0.07873, 0.4545, 0.1575, 0.5455, 0.1575, 0.5, 0.07873, 0.5455, 0.1575, 0.5909, 0.07873, 0.5909, 0.07873, 0.5455, 0.1575, 0.6364, 0.1575, 0.6818, 0.07873, 0.6364, 0.1575, 0.7273, 0.1575, 0.6818, 0.07873, 0.7273, 0.1575, 0.7727, 0.07873, 0.7727, 0.07873, 0.7273, 0.1575, 0.8182, 0.1575, 0.8636, 0.07873, 0.8182, 0.1575, 0.9091, 0.1575, 0.8636, 0.07873, 0.9091, 0.1575, 0.9545, 0.07873, 0.9545, 0.07873, 0.9091, 0.1575, 1.0, 0.1575, 0.3636, 0.1575, 0.4545, 0.1575, 0.4091, 0.07873, 0.3636, 0.1575, 0.4091, 0.07873, 0.3182, 0.07873, 0.3182, 0.07873, 0.4091, 0.07873, 0.3636, 0.0, 0.1364, 0.07873, 0.09091, 0.1575, 0.1818, 0.1575, 0.1364, 0.07873, 0.1818, 0.1575, 0.2273, 0.07873, 0.2273, 0.07873, 0.1818, 0.1575, 0.2727, 0.1575, 0.375, 0.0, 0.5549, 0.0, 0.5549, 0.25, 0.375, 0.25, 0.375, 0.25, 0.5549, 0.25, 0.5549, 0.5, 0.375, 0.5, 0.375, 0.5, 0.5549, 0.5, 0.5549, 0.75, 0.375, 0.75, 0.375, 0.75, 0.5549, 0.75, 0.5549, 1.0, 0.375, 1.0, 0.125, 0.5, 0.375, 0.5, 0.375, 0.75, 0.125, 0.75, 0.5549, 0.5, 0.8612, 0.501, 0.8612, 0.749, 0.5549, 0.75, 0.375, 0.0, 0.375, 0.25, 0.5549, 0.25, 0.5549, 0.0, 0.375, 0.25, 0.375, 0.5, 0.5549, 0.5, 0.5549, 0.25, 0.375, 0.5, 0.375, 0.75, 0.5549, 0.75, 0.5549, 0.5, 0.375, 0.75, 0.375, 1.0, 0.5549, 1.0, 0.5549, 0.75, 0.125, 0.5, 0.125, 0.75, 0.375, 0.75, 0.375, 0.5, 0.5549, 0.5, 0.5549, 0.75, 0.8612, 0.749, 0.8612, 0.501, 0.5053, 0.0, 0.625, 0.0, 0.625, 0.25, 0.5053, 0.3406, 0.5053, 0.3406, 0.625, 0.25, 0.625, 0.5, 0.5053, 0.5, 0.5053, 0.5, 0.625, 0.5, 0.625, 0.75, 0.5053, 0.75, 0.5053, 0.75, 0.625, 0.75, 0.625, 1.0, 0.5053, 0.9094, 0.125, 0.5, 0.375, 0.5, 0.375, 0.75, 0.125, 0.75, 0.625, 0.5, 0.875, 0.5, 0.875, 0.75, 0.625, 0.75, 0.375, 0.75, 0.5053, 0.75, 0.5053, 0.9094, 0.375, 1.0, 0.375, 0.5, 0.5053, 0.5, 0.5053, 0.75, 0.375, 0.75, 0.375, 0.25, 0.5053, 0.3406, 0.5053, 0.5, 0.375, 0.5, 0.375, 0.0, 0.5053, 0.0, 0.5053, 0.3406, 0.375, 0.25, 0.625, 0.625, 0.875, 0.625, 0.875, 0.75, 0.625, 0.75, 0.375, 0.625, 0.625, 0.625, 0.625, 0.75, 0.375, 0.75, 0.375, 0.125, 0.625, 0.125, 0.625, 0.25, 0.375, 0.25, 0.625, 0.5, 0.875, 0.5, 0.875, 0.625, 0.625, 0.625, 0.375, 0.5, 0.625, 0.5, 0.625, 0.625, 0.375, 0.625, 0.125, 0.625, 0.375, 0.625, 0.375, 0.75, 0.125, 0.75, 0.125, 0.5, 0.375, 0.5, 0.375, 0.625, 0.125, 0.625, 0.375, 0.25, 0.625, 0.25, 0.625, 0.5, 0.375, 0.5, 0.375, 0.75, 0.625, 0.75, 0.875, 0.75, 0.375, 0.0, 0.375, 0.0, 0.625, 0.0, 0.625, 0.125, 0.375, 0.125, 0.375, 0.125, 0.625, 0.125, 0.625, 0.25, 0.375, 0.25, 0.375, 0.25, 0.625, 0.25, 0.625, 0.5, 0.375, 0.5, 0.375, 0.625, 0.625, 0.625, 0.625, 0.75, 0.375, 0.75, 0.375, 0.75, 0.625, 0.75, 0.875, 0.75, 0.375, 0.0, 0.125, 0.625, 0.375, 0.625, 0.375, 0.75, 0.125, 0.75, 0.625, 0.625, 0.875, 0.625, 0.875, 0.75, 0.625, 0.75, 0.625, 0.5, 0.875, 0.5, 0.875, 0.625, 0.625, 0.625, 0.125, 0.5, 0.375, 0.5, 0.375, 0.625, 0.125, 0.625, 0.375, 0.5, 0.625, 0.5, 0.625, 0.625, 0.375, 0.625, 0.375, 0.0, 0.625, 0.0, 0.625, 0.125, 0.375, 0.125, 0.125, 0.5, 0.375, 0.5, 0.375, 0.75, 0.125, 0.75, 0.625, 0.5, 0.875, 0.5, 0.875, 0.75, 0.625, 0.75, 0.5053, 0.3406, 0.625, 0.25, 0.625, 0.5, 0.5053, 0.5, 0.375, 0.5, 0.5053, 0.5, 0.5053, 0.75, 0.375, 0.75, 0.375, 0.25, 0.5053, 0.3406, 0.5053, 0.5, 0.375, 0.5, 0.375, 0.75, 0.5053, 0.75, 0.5053, 0.9094, 0.375, 1.0, 0.5053, 0.5, 0.625, 0.5, 0.625, 0.75, 0.5053, 0.75, 0.5053, 0.75, 0.625, 0.75, 0.625, 1.0, 0.5053, 0.9094, 0.5053, 0.0, 0.625, 0.0, 0.625, 0.25, 0.5053, 0.3406, 0.375, 0.0, 0.5053, 0.0, 0.5053, 0.3406, 0.375, 0.25, 0.5053, 0.75, 0.5053, 0.0, 0.5053, 0.3406, 0.5053, 0.5, 0.5053, 0.75, 0.5053, 0.5, 0.5053, 0.3406, 0.5053, 0.0, 0.125, 0.625, 0.375, 0.625, 0.625, 0.625, 0.875, 0.625, 0.625, 0.125, 0.625, 0.625, 0.375, 0.625, 0.375, 0.125, 0.5053, 0.75, 0.5053, 0.0, 0.5053, 0.3406, 0.5053, 0.5, 0.5053, 0.75, 0.5053, 0.5, 0.5053, 0.3406, 0.5053, 0.0, 0.125, 0.625, 0.375, 0.625, 0.625, 0.625, 0.875, 0.625, 0.625, 0.125, 0.625, 0.625, 0.375, 0.625, 0.375, 0.125])
me_cube_009.materials.append(mat_base)
me_cube_009.materials.append(mat_joints)
me_cube_009.use_paint_bone_selection = False
me_cube_009.use_paint_mask = True
me_cube_009.update()
arm_armature = bpy.data.armatures.new('Armature')  # bones are not reproduced

# ---- objects
ob_armature = bpy.data.objects.new('Armature', arm_armature)
ob_female_character = bpy.data.objects.new('Female Character', me_cube_009)

# ---- transforms, parenting, visibility, modifiers, constraints
ob_armature.location = (0.0, 0.0, 0.0)
ob_armature.show_in_front = True
ob_female_character.parent = ob_armature
ob_female_character.location = (0.0, 0.0, 0.0)
_vg = ob_female_character.vertex_groups.new(name='Hip')
_vg.add([68, 69, 70, 71, 72, 73, 74, 75, 76, 77], 1.0, 'REPLACE')
_vg = ob_female_character.vertex_groups.new(name='Spine')
_vg.add([78, 79, 80, 81, 82, 83, 84, 85], 1.0, 'REPLACE')
_vg = ob_female_character.vertex_groups.new(name='Chest')
for _i, _w in zip([42, 44, 46, 48, 50, 51, 52, 53, 54, 55, 56, 57, 58, 59, 60, 61, 62, 63, 64, 65, 66, 67, 210, 211, 212, 213, 214, 215, 216, 217, 218, 219, 220, 221, 222, 223, 224, 225, 226, 227, 228, 229, 230, 231, 232, 233, 234, 235, 236, 237, 238, 239, 240, 241, 242, 243, 244, 245, 246, 247, 248, 249, 250, 251, 252, 253, 254, 255, 256, 257, 258, 259, 260, 261, 262, 263, 264, 265, 266, 267, 268, 269, 270, 271, 272, 273, 274, 275, 276, 277, 278, 279, 280, 281, 282, 283, 284, 285, 286, 287, 288, 289, 290, 291, 292, 293], [0.0, 0.0, 0.0, 0.0, 1.0, 1.0, 1.0, 1.0, 1.0, 1.0, 1.0, 1.0, 1.0, 1.0, 1.0, 1.0, 1.0, 1.0, 1.0, 1.0, 1.0, 1.0, 1.0, 1.0, 1.0, 1.0, 1.0, 1.0, 1.0, 1.0, 1.0, 1.0, 1.0, 1.0, 1.0, 1.0, 1.0, 1.0, 1.0, 1.0, 1.0, 1.0, 1.0, 1.0, 1.0, 1.0, 1.0, 1.0, 1.0, 1.0, 1.0, 1.0, 1.0, 1.0, 1.0, 1.0, 1.0, 1.0, 1.0, 1.0, 1.0, 1.0, 1.0, 1.0, 1.0, 1.0, 1.0, 1.0, 1.0, 1.0, 1.0, 1.0, 1.0, 1.0, 1.0, 1.0, 1.0, 1.0, 1.0, 1.0, 1.0, 1.0, 1.0, 1.0, 1.0, 1.0, 1.0, 1.0, 1.0, 1.0, 1.0, 1.0, 1.0, 1.0, 1.0, 1.0, 1.0, 1.0, 1.0, 1.0, 1.0, 1.0, 1.0, 1.0, 1.0, 1.0]): _vg.add([_i], _w, 'REPLACE')
_vg = ob_female_character.vertex_groups.new(name='Neck')
for _i, _w in zip([42, 43, 44, 45, 46, 47, 48, 49, 55, 57], [1.0, 1.0, 1.0, 1.0, 1.0, 1.0, 1.0, 1.0, 0.0, 0.0]): _vg.add([_i], _w, 'REPLACE')
_vg = ob_female_character.vertex_groups.new(name='Head')
for _i, _w in zip([24, 25, 26, 27, 28, 29, 30, 31, 32, 33, 34, 35, 36, 37, 38, 39, 40, 41, 43, 45, 47, 49], [1.0, 1.0, 1.0, 1.0, 1.0, 1.0, 1.0, 1.0, 1.0, 1.0, 1.0, 1.0, 1.0, 1.0, 1.0, 1.0, 1.0, 1.0, 0.0, 0.0, 0.0, 0.0]): _vg.add([_i], _w, 'REPLACE')
_vg = ob_female_character.vertex_groups.new(name='UpperArn.L')
for _i, _w in zip([51, 58, 210, 211, 212, 213, 214, 215, 216, 217, 218, 219, 220, 221, 222, 223, 224, 225, 226, 227, 228, 229, 230, 231, 232, 233, 234, 235, 236, 237, 238, 239, 240, 241, 242, 243, 244, 245, 246, 247, 248, 249, 250, 251, 294, 295, 296, 297, 298, 299, 300, 301, 310, 311, 312, 313, 314, 315, 316, 317, 318, 319, 320, 321, 322, 323, 324, 325, 326, 327, 328, 329, 330, 331, 332, 333, 334, 335, 336, 337, 338, 339, 340, 341, 342, 343, 344, 345, 346, 347, 348, 349, 350, 351, 395, 397, 399, 401], [0.0, 0.0, 0.0, 0.0, 0.0, 0.0, 0.0, 0.0, 0.0, 0.0, 0.0, 0.0, 0.0, 0.0, 0.0, 0.0, 0.0, 0.0, 0.0, 0.0, 0.0, 0.0, 0.0, 0.0, 0.0, 0.0, 0.0, 0.0, 0.0, 0.0, 0.0, 0.0, 0.0, 0.0, 0.0, 0.0, 0.0, 0.0, 0.0, 0.0, 0.0, 0.0, 0.0, 0.0, 1.0, 1.0, 1.0, 1.0, 1.0, 1.0, 1.0, 1.0, 1.0, 1.0, 1.0, 1.0, 1.0, 1.0, 1.0, 1.0, 1.0, 1.0, 1.0, 1.0, 1.0, 1.0, 1.0, 1.0, 1.0, 1.0, 1.0, 1.0, 1.0, 1.0, 1.0, 1.0, 1.0, 1.0, 1.0, 1.0, 1.0, 1.0, 1.0, 1.0, 1.0, 1.0, 1.0, 1.0, 1.0, 1.0, 1.0, 1.0, 1.0, 1.0, 0.0, 0.0, 0.0, 0.0]): _vg.add([_i], _w, 'REPLACE')
_vg = ob_female_character.vertex_groups.new(name='LowerArm.L')
for _i, _w in zip([294, 296, 298, 300, 310, 311, 312, 313, 314, 315, 316, 317, 318, 319, 320, 321, 322, 323, 324, 325, 326, 327, 328, 329, 330, 331, 332, 333, 334, 335, 336, 337, 338, 339, 340, 341, 342, 343, 344, 345, 346, 347, 348, 349, 350, 351, 394, 395, 396, 397, 398, 399, 400, 401, 411, 413, 415, 417, 418, 419, 420, 422, 423, 424, 425, 426, 427, 430, 431, 436, 437, 440, 441, 442, 443, 444, 445, 447, 448, 449, 450, 452, 454, 456, 459, 460, 461, 462, 463, 464, 465, 467, 468, 469, 470, 471, 472, 473], [0.0, 0.0, 0.0, 0.0, 0.0, 0.0, 0.0, 0.0, 0.0, 0.0, 0.0, 0.0, 0.0, 0.0, 0.0, 0.0, 0.0, 0.0, 0.0, 0.0, 0.0, 0.0, 0.0, 0.0, 0.0, 0.0, 0.0, 0.0, 0.0, 0.0, 0.0, 0.0, 0.0, 0.0, 0.0, 0.0, 0.0, 0.0, 0.0, 0.0, 0.0, 0.0, 0.0, 0.0, 0.0, 0.0, 1.0, 1.0, 1.0, 1.0, 1.0, 1.0, 1.0, 1.0, 0.0, 0.0, 0.0, 0.0, 0.0, 0.0, 0.0, 0.0, 0.0, 0.0, 0.0, 0.0, 0.0, 0.0, 0.0, 0.0, 0.0, 0.0, 0.0, 0.0, 0.0, 0.0, 0.0, 0.0, 0.0, 0.0, 0.0, 0.0, 0.0, 0.0, 0.0, 0.0, 0.0, 0.0, 0.0, 0.0, 0.0, 0.0, 0.0, 0.0, 0.0, 0.0, 0.0, 0.0]): _vg.add([_i], _w, 'REPLACE')
_vg = ob_female_character.vertex_groups.new(name='UpperArn.R')
for _i, _w in zip([63, 66, 252, 253, 254, 255, 256, 257, 258, 259, 260, 261, 262, 263, 264, 265, 266, 267, 268, 269, 270, 271, 272, 273, 274, 275, 276, 277, 278, 279, 280, 281, 282, 283, 284, 285, 286, 287, 288, 289, 290, 291, 292, 293, 302, 303, 304, 305, 306, 307, 308, 309, 352, 353, 354, 355, 356, 357, 358, 359, 360, 361, 362, 363, 364, 365, 366, 367, 368, 369, 370, 371, 372, 373, 374, 375, 376, 377, 378, 379, 380, 381, 382, 383, 384, 385, 386, 387, 388, 389, 390, 391, 392, 393, 403, 405, 407, 409], [0.0, 0.0, 0.0, 0.0, 0.0, 0.0, 0.0, 0.0, 0.0, 0.0, 0.0, 0.0, 0.0, 0.0, 0.0, 0.0, 0.0, 0.0, 0.0, 0.0, 0.0, 0.0, 0.0, 0.0, 0.0, 0.0, 0.0, 0.0, 0.0, 0.0, 0.0, 0.0, 0.0, 0.0, 0.0, 0.0, 0.0, 0.0, 0.0, 0.0, 0.0, 0.0, 0.0, 0.0, 1.0, 1.0, 1.0, 1.0, 1.0, 1.0, 1.0, 1.0, 1.0, 1.0, 1.0, 1.0, 1.0, 1.0, 1.0, 1.0, 1.0, 1.0, 1.0, 1.0, 1.0, 1.0, 1.0, 1.0, 1.0, 1.0, 1.0, 1.0, 1.0, 1.0, 1.0, 1.0, 1.0, 1.0, 1.0, 1.0, 1.0, 1.0, 1.0, 1.0, 1.0, 1.0, 1.0, 1.0, 1.0, 1.0, 1.0, 1.0, 1.0, 1.0, 0.0, 0.0, 0.0, 0.0]): _vg.add([_i], _w, 'REPLACE')
_vg = ob_female_character.vertex_groups.new(name='LowerArm.R')
for _i, _w in zip([302, 304, 306, 308, 352, 353, 354, 355, 356, 357, 358, 359, 360, 361, 362, 363, 364, 365, 366, 367, 368, 369, 370, 371, 372, 373, 374, 375, 376, 377, 378, 379, 380, 381, 382, 383, 384, 385, 386, 387, 388, 389, 390, 391, 392, 393, 402, 403, 404, 405, 406, 407, 408, 409], [0.0, 0.0, 0.0, 0.0, 0.0, 0.0, 0.0, 0.0, 0.0, 0.0, 0.0, 0.0, 0.0, 0.0, 0.0, 0.0, 0.0, 0.0, 0.0, 0.0, 0.0, 0.0, 0.0, 0.0, 0.0, 0.0, 0.0, 0.0, 0.0, 0.0, 0.0, 0.0, 0.0, 0.0, 0.0, 0.0, 0.0, 0.0, 0.0, 0.0, 0.0, 0.0, 0.0, 0.0, 0.0, 0.0, 1.0, 1.0, 1.0, 1.0, 1.0, 1.0, 1.0, 1.0]): _vg.add([_i], _w, 'REPLACE')
_vg = ob_female_character.vertex_groups.new(name='UpperLeg.L')
for _i, _w in zip([70, 72, 86, 87, 88, 89, 90, 91, 92, 93, 96, 102, 103, 104, 105, 106, 107, 108, 109, 110, 111, 112, 113, 114, 115, 116, 117, 118, 119, 120, 121, 122, 123, 124, 125, 126, 127, 128, 129, 130, 131, 132, 133, 134, 135, 136, 137, 138, 139, 140, 141, 142, 143, 187, 189, 191, 193], [0.0, 0.0, 1.0, 1.0, 1.0, 1.0, 1.0, 1.0, 1.0, 1.0, 0.0, 1.0, 1.0, 1.0, 1.0, 1.0, 1.0, 1.0, 1.0, 1.0, 1.0, 1.0, 1.0, 1.0, 1.0, 1.0, 1.0, 1.0, 1.0, 1.0, 1.0, 1.0, 1.0, 1.0, 1.0, 1.0, 1.0, 1.0, 1.0, 1.0, 1.0, 1.0, 1.0, 1.0, 1.0, 1.0, 1.0, 1.0, 1.0, 1.0, 1.0, 1.0, 1.0, 0.0, 0.0, 0.0, 0.0]): _vg.add([_i], _w, 'REPLACE')
_vg = ob_female_character.vertex_groups.new(name='LowerLeg.L')
for _i, _w in zip([0, 1, 2, 3, 4, 5, 6, 7, 90, 91, 92, 93, 102, 103, 104, 105, 106, 107, 108, 109, 110, 111, 112, 113, 114, 115, 116, 117, 118, 119, 120, 121, 122, 123, 124, 125, 126, 127, 128, 129, 130, 131, 132, 133, 134, 135, 136, 137, 138, 139, 140, 141, 142, 143, 186, 187, 188, 189, 190, 191, 192, 193, 194, 195, 196, 197], [0.0, 0.0, 0.0, 0.0, 0.0, 0.0, 0.0, 0.0, 0.0, 0.0, 0.0, 0.0, 0.0, 0.0, 0.0, 0.0, 0.0, 0.0, 0.0, 0.0, 0.0, 0.0, 0.0, 0.0, 0.0, 0.0, 0.0, 0.0, 0.0, 0.0, 0.0, 0.0, 0.0, 0.0, 0.0, 0.0, 0.0, 0.0, 0.0, 0.0, 0.0, 0.0, 0.0, 0.0, 0.0, 0.0, 0.0, 0.0, 0.0, 0.0, 0.0, 0.0, 0.0, 0.0, 1.0, 1.0, 1.0, 1.0, 1.0, 1.0, 1.0, 1.0, 1.0, 1.0, 1.0, 0.9897]): _vg.add([_i], _w, 'REPLACE')
_vg = ob_female_character.vertex_groups.new(name='UpperLeg.R')
for _i, _w in zip([72, 76, 88, 94, 95, 96, 97, 98, 99, 100, 101, 144, 145, 146, 147, 148, 149, 150, 151, 152, 153, 154, 155, 156, 157, 158, 159, 160, 161, 162, 163, 164, 165, 166, 167, 168, 169, 170, 171, 172, 173, 174, 175, 176, 177, 178, 179, 180, 181, 182, 183, 184, 185, 199, 201, 203, 205], [0.0, 0.0, 0.0, 1.0, 1.0, 1.0, 1.0, 1.0, 1.0, 1.0, 1.0, 1.0, 1.0, 1.0, 1.0, 1.0, 1.0, 1.0, 1.0, 1.0, 1.0, 1.0, 1.0, 1.0, 1.0, 1.0, 1.0, 1.0, 1.0, 1.0, 1.0, 1.0, 1.0, 1.0, 1.0, 1.0, 1.0, 1.0, 1.0, 1.0, 1.0, 1.0, 1.0, 1.0, 1.0, 1.0, 1.0, 1.0, 1.0, 1.0, 1.0, 1.0, 1.0, 0.0, 0.0, 0.0, 0.0]): _vg.add([_i], _w, 'REPLACE')
_vg = ob_female_character.vertex_groups.new(name='LowerLeg.R')
for _i, _w in zip([12, 13, 14, 15, 16, 17, 18, 19, 98, 99, 100, 101, 144, 145, 146, 147, 148, 149, 150, 151, 152, 153, 154, 155, 156, 157, 158, 159, 160, 161, 162, 163, 164, 165, 166, 167, 168, 169, 170, 171, 172, 173, 174, 175, 176, 177, 178, 179, 180, 181, 182, 183, 184, 185, 198, 199, 200, 201, 202, 203, 204, 205, 206, 207, 208, 209], [0.0, 0.005537, 0.01984, 0.0, 0.0, 0.0, 0.0, 0.0, 0.0, 0.0, 0.0, 0.0, 0.0, 0.0, 0.0, 0.0, 0.0, 0.0, 0.0, 0.0, 0.0, 0.0, 0.0, 0.0, 0.0, 0.0, 0.0, 0.0, 0.0, 0.0, 0.0, 0.0, 0.0, 0.0, 0.0, 0.0, 0.0, 0.0, 0.0, 0.0, 0.0, 0.0, 0.0, 0.0, 0.0, 0.0, 0.0, 0.0, 0.0, 0.0, 0.0, 0.0, 0.0, 0.0, 1.0, 1.0, 1.0, 1.0, 1.0, 1.0, 1.0, 1.0, 1.0, 1.0, 1.0, 1.0]): _vg.add([_i], _w, 'REPLACE')
_vg = ob_female_character.vertex_groups.new(name='Foot.L')
for _i, _w in zip([0, 1, 2, 3, 4, 5, 6, 7, 8, 9, 10, 11, 20, 21, 186, 188, 190, 192], [1.0, 1.0, 1.0, 1.0, 1.0, 1.0, 1.0, 1.0, 1.0, 1.0, 0.9978, 0.9974, 0.0, 0.0, 0.0, 0.0, 0.0, 0.0]): _vg.add([_i], _w, 'REPLACE')
_vg = ob_female_character.vertex_groups.new(name='Hand.L')
for _i, _w in zip([394, 396, 398, 400, 411, 413, 415, 417, 419, 420, 421, 446, 447, 448, 450, 452, 454, 456, 459, 467], [0.0, 0.0, 0.0, 0.0, 1.0, 1.0, 1.0, 1.0, 1.0, 1.0, 1.0, 0.0, 0.0, 0.0, 0.0, 0.0, 0.0, 0.0, 1.0, 0.0]): _vg.add([_i], _w, 'REPLACE')
_vg = ob_female_character.vertex_groups.new(name='UpperThumb.L')
for _i, _w in zip([422, 423, 424, 425, 426, 427, 430, 431, 436, 437, 440, 441, 442, 443, 444, 445, 462, 463, 464, 465, 470, 471, 472, 473], [0.0, 0.0, 0.0, 0.0, 0.0, 0.0, 0.0, 0.0, 1.0, 1.0, 1.0, 1.0, 1.0, 0.0, 0.0, 1.0, 1.0, 0.0, 1.0, 0.0, 0.0, 0.0, 0.0, 0.0]): _vg.add([_i], _w, 'REPLACE')
_vg = ob_female_character.vertex_groups.new(name='LowerThumb.L')
for _i, _w in zip([422, 423, 424, 425, 428, 429, 431, 432, 433, 434, 435, 436, 438, 439, 442, 443, 444, 445, 462, 463, 464, 465, 470, 471, 472, 473], [0.0, 0.0, 0.0, 0.0, 0.0, 0.0, 0.0, 0.0, 0.0, 1.0, 1.0, 0.0, 1.0, 1.0, 0.0, 1.0, 1.0, 0.0, 0.0, 1.0, 0.0, 1.0, 0.0, 0.0, 0.0, 0.0]): _vg.add([_i], _w, 'REPLACE')
_vg = ob_female_character.vertex_groups.new(name='Fingers.L')
for _i, _w in zip([410, 412, 414, 416, 418, 449, 451, 453, 455, 457, 458, 460, 461, 466, 468, 469], [1.0, 1.0, 1.0, 1.0, 1.0, 0.0, 0.0, 0.0, 0.0, 0.0, 1.0, 1.0, 1.0, 0.0, 0.0, 0.0]): _vg.add([_i], _w, 'REPLACE')
_vg = ob_female_character.vertex_groups.new(name='Foot.R')
for _i, _w in zip([12, 13, 14, 15, 16, 17, 18, 19, 20, 21, 22, 23, 198, 200, 202, 204], [1.0, 0.9945, 0.9802, 1.0, 1.0, 1.0, 1.0, 1.0, 1.0, 1.0, 1.0, 1.0, 0.0, 0.0, 0.0, 0.0]): _vg.add([_i], _w, 'REPLACE')
_vg = ob_female_character.vertex_groups.new(name='Hand.R')
for _i, _w in zip([402, 404, 406, 408, 446, 447, 448, 450, 452, 454, 456, 467], [0.0, 0.0, 0.0, 0.0, 1.0, 1.0, 1.0, 1.0, 1.0, 1.0, 1.0, 1.0]): _vg.add([_i], _w, 'REPLACE')
_vg = ob_female_character.vertex_groups.new(name='UpperThumb.R')
_vg.add([422, 425, 426, 427, 430, 431, 470, 472], 1.0, 'REPLACE')
_vg = ob_female_character.vertex_groups.new(name='LowerThumb.R')
_vg.add([423, 424, 428, 429, 432, 433, 471, 473], 1.0, 'REPLACE')
_vg = ob_female_character.vertex_groups.new(name='Fingers.R')
_vg.add([449, 451, 453, 455, 457, 466, 468, 469], 1.0, 'REPLACE')
_m = ob_female_character.modifiers.new('Armature', 'ARMATURE')
_m.object = ob_armature

# ---- collection membership
scene.collection.objects.link(ob_armature)
col_character.objects.link(ob_female_character)

# ---- scene / render settings (as saved in the file)
scene.frame_start = 1; scene.frame_end = 60; scene.frame_set(34)
scene.render.engine = 'BLENDER_EEVEE_NEXT'
scene.cycles.sampling_pattern = 'TABULATED_SOBOL'
scene.eevee.ray_tracing_options.trace_max_roughness = 0.0
bpy.context.view_layer.update()

# ---- added for rendering (the .blend has no active camera and no usable light): camera, sun
cam_auto = bpy.data.cameras.new('AutoCamera')
cam_auto.lens = 50.0
cam_auto.sensor_width = 36.0
cam_auto.clip_end = 1000.0
ob_auto_camera = bpy.data.objects.new('AutoCamera', cam_auto)
scene.collection.objects.link(ob_auto_camera)
ob_auto_camera.location = (3.90763, -4.63133, 5.12289)
ob_auto_camera.rotation_euler = (1.09748, -7.21219e-08, 0.694738)
scene.camera = ob_auto_camera
light_auto_sun = bpy.data.lights.new('AutoSun', 'SUN')
light_auto_sun.energy = 3.0
light_auto_sun.angle = 0.0523599
ob_auto_sun = bpy.data.objects.new('AutoSun', light_auto_sun)
scene.collection.objects.link(ob_auto_sun)
ob_auto_sun.rotation_euler = (0.872665, 0.174533, 0.523599)
bpy.context.view_layer.update()
